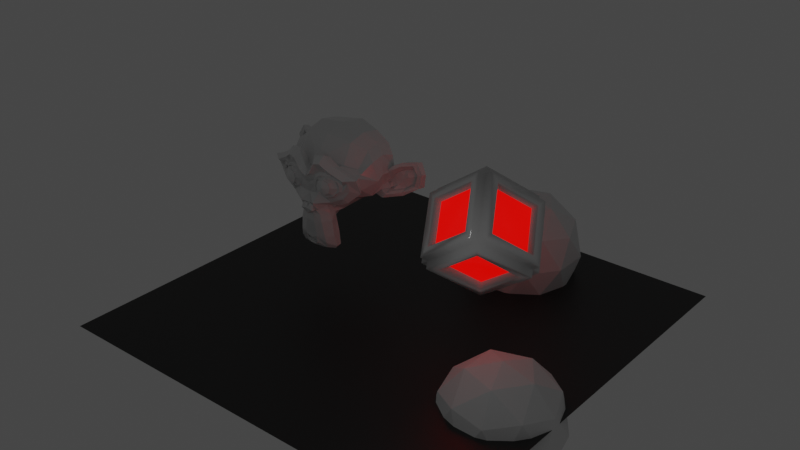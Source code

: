 # Source: world.blend  (saved by Blender 3.6.13; exported with 4.5.12 LTS)
import bpy
from mathutils import Matrix  # noqa: F401  (used for matrix-valued properties, if any)

bpy.ops.wm.read_factory_settings(use_empty=True)
scene = bpy.context.scene
scene.name = 'World'
col_foo = bpy.data.collections.new('Foo')  # instanced only; not linked into the scene

# ---- materials (node trees are filled in below, after node groups)
mat_material = bpy.data.materials.new('Material')
mat_material.alpha_threshold = 0.0
mat_material.use_transparent_shadow = False
mat_material.roughness = 0.5
mat_material.line_color = (0.0, 0.0, 0.0, 1.0)
mat_material_001 = bpy.data.materials.new('Material.001')
mat_material_001.use_transparent_shadow = False
mat_material_002 = bpy.data.materials.new('Material.002')
mat_material_002.use_transparent_shadow = False

# ---- material node trees
mat_material.use_nodes = True; mat_material.node_tree.nodes.clear()
_N = mat_material.node_tree.nodes; _L = mat_material.node_tree.links
n0 = _N.new('ShaderNodeOutputMaterial'); n0.name = 'Material Output'; n0.location = (300, 300)
n1 = _N.new('ShaderNodeBsdfPrincipled'); n1.name = 'Principled BSDF'; n1.location = (10, 300)
n1.distribution = 'GGX'
n1.subsurface_method = 'RANDOM_WALK_SKIN'
n1.inputs[2].default_value = 0.131
n1.inputs[3].default_value = 1.45
n1.inputs[27].default_value = (0.0, 0.0, 0.0, 1.0)
n1.inputs[28].default_value = 1.0
_L.new(n1.outputs[0], n0.inputs[0])
n0.is_active_output = True
mat_material_001.use_nodes = True; mat_material_001.node_tree.nodes.clear()
_N = mat_material_001.node_tree.nodes; _L = mat_material_001.node_tree.links
n0 = _N.new('ShaderNodeBsdfPrincipled'); n0.name = 'Principled BSDF'; n0.location = (10, 300)
n0.distribution = 'GGX'
n0.subsurface_method = 'RANDOM_WALK_SKIN'
n0.inputs[0].default_value = (0.8, 0.002829, 0.0, 1.0)
n0.inputs[3].default_value = 1.45
n0.inputs[27].default_value = (1.0, 0.001449, 0.0, 1.0)
n0.inputs[28].default_value = 1.0
n1 = _N.new('ShaderNodeOutputMaterial'); n1.name = 'Material Output'; n1.location = (300, 300)
_L.new(n0.outputs[0], n1.inputs[0])
n1.is_active_output = True
mat_material_002.use_nodes = True; mat_material_002.node_tree.nodes.clear()
_N = mat_material_002.node_tree.nodes; _L = mat_material_002.node_tree.links
n0 = _N.new('ShaderNodeBsdfPrincipled'); n0.name = 'Principled BSDF'; n0.location = (10, 300)
n0.distribution = 'GGX'
n0.subsurface_method = 'RANDOM_WALK_SKIN'
n0.inputs[0].default_value = (0.008869, 0.008869, 0.008869, 1.0)
n0.inputs[3].default_value = 1.45
n0.inputs[13].default_value = 0.8512
n0.inputs[27].default_value = (0.0, 0.0, 0.0, 1.0)
n0.inputs[28].default_value = 1.0
n1 = _N.new('ShaderNodeOutputMaterial'); n1.name = 'Material Output'; n1.location = (300, 300)
_L.new(n0.outputs[0], n1.inputs[0])
n1.is_active_output = True

# ---- world
world_world = bpy.data.worlds.new('World'); scene.world = world_world
world_world.use_nodes = True; world_world.node_tree.nodes.clear()
_N = world_world.node_tree.nodes; _L = world_world.node_tree.links
n0 = _N.new('ShaderNodeOutputWorld'); n0.name = 'World Output'; n0.location = (300, 300)
n1 = _N.new('ShaderNodeBackground'); n1.name = 'Background'; n1.location = (10, 300)
n1.inputs[0].default_value = (0.05088, 0.05088, 0.05088, 1.0)
_L.new(n1.outputs[0], n0.inputs[0])
n0.is_active_output = True
world_world.color = (0.05088, 0.05088, 0.05088)
world_world.use_sun_shadow = False
world_world.sun_shadow_jitter_overblur = 0.0

# ---- lights
light_point_001 = bpy.data.lights.new('Point.001', 'POINT')
light_point_001.transmission_factor = 0.0
light_point_001.energy = 5.0
light_point_001.shadow_maximum_resolution = 0.006
light_point_001.use_absolute_resolution = True

# ---- meshes
me_cube_001 = bpy.data.meshes.new('Cube.001')
me_cube_001.from_pydata([(-1.0, -1.0, -1.0), (-1.0, -1.0, 1.0), (-1.0, 1.0, -1.0), (-1.0, 1.0, 1.0), (1.0, -1.0, -1.0), (1.0, -1.0, 1.0), (1.0, 1.0, -1.0), (1.0, 1.0, 1.0), (-1.246, -0.7466, -0.7466), (-1.246, -0.7466, 0.7466), (-1.246, 0.7466, 0.7466), (-1.246, 0.7466, -0.7466), (-0.7466, 1.246, -0.7466), (-0.7466, 1.246, 0.7466), (0.7466, 1.246, 0.7466), (0.7466, 1.246, -0.7466), (1.246, 0.7466, -0.7466), (1.246, 0.7466, 0.7466), (1.246, -0.7466, 0.7466), (1.246, -0.7466, -0.7466), (0.7466, -1.246, -0.7466), (0.7466, -1.246, 0.7466), (-0.7466, -1.246, 0.7466), (-0.7466, -1.246, -0.7466), (-0.7466, 0.7466, -1.246), (0.7466, 0.7466, -1.246), (0.7466, -0.7466, -1.246), (-0.7466, -0.7466, -1.246), (0.7466, 0.7466, 1.246), (-0.7466, 0.7466, 1.246), (-0.7466, -0.7466, 1.246), (0.7466, -0.7466, 1.246), (-1.246, -1.0, 1.0), (-1.246, -1.0, -1.0), (-1.246, 1.0, 1.0), (-1.246, 1.0, -1.0), (-1.0, 1.246, 1.0), (-1.0, 1.246, -1.0), (1.0, 1.246, 1.0), (1.0, 1.246, -1.0), (1.246, 1.0, 1.0), (1.246, 1.0, -1.0), (1.246, -1.0, 1.0), (1.246, -1.0, -1.0), (1.0, -1.246, 1.0), (1.0, -1.246, -1.0), (-1.0, -1.246, 1.0), (-1.0, -1.246, -1.0), (1.0, 1.0, -1.246), (-1.0, 1.0, -1.246), (1.0, -1.0, -1.246), (-1.0, -1.0, -1.246), (-1.0, 1.0, 1.246), (1.0, 1.0, 1.246), (-1.0, -1.0, 1.246), (1.0, -1.0, 1.246), (-0.9965, -0.7466, -0.7466), (-0.9965, -0.7466, 0.7466), (-0.9965, 0.7466, 0.7466), (-0.9965, 0.7466, -0.7466), (-0.7466, 0.9965, -0.7466), (-0.7466, 0.9965, 0.7466), (0.7466, 0.9965, 0.7466), (0.7466, 0.9965, -0.7466), (0.9965, 0.7466, -0.7466), (0.9965, 0.7466, 0.7466), (0.9965, -0.7466, 0.7466), (0.9965, -0.7466, -0.7466), (0.7466, -0.9965, -0.7466), (0.7466, -0.9965, 0.7466), (-0.7466, -0.9965, 0.7466), (-0.7466, -0.9965, -0.7466), (-0.7466, 0.7466, -0.9965), (0.7466, 0.7466, -0.9965), (0.7466, -0.7466, -0.9965), (-0.7466, -0.7466, -0.9965), (0.7466, 0.7466, 0.9965), (-0.7466, 0.7466, 0.9965), (-0.7466, -0.7466, 0.9965), (0.7466, -0.7466, 0.9965)], [], [(1, 32, 33, 0), (3, 34, 32, 1), (2, 35, 34, 3), (0, 33, 35, 2), (3, 36, 37, 2), (7, 38, 36, 3), (6, 39, 38, 7), (2, 37, 39, 6), (7, 40, 41, 6), (5, 42, 40, 7), (4, 43, 42, 5), (6, 41, 43, 4), (5, 44, 45, 4), (1, 46, 44, 5), (0, 47, 46, 1), (4, 45, 47, 0), (6, 48, 49, 2), (4, 50, 48, 6), (0, 51, 50, 4), (2, 49, 51, 0), (3, 52, 53, 7), (1, 54, 52, 3), (5, 55, 54, 1), (7, 53, 55, 5), (9, 8, 33, 32), (10, 9, 32, 34), (11, 10, 34, 35), (8, 11, 35, 33), (13, 12, 37, 36), (14, 13, 36, 38), (15, 14, 38, 39), (12, 15, 39, 37), (17, 16, 41, 40), (18, 17, 40, 42), (19, 18, 42, 43), (16, 19, 43, 41), (21, 20, 45, 44), (22, 21, 44, 46), (23, 22, 46, 47), (20, 23, 47, 45), (25, 24, 49, 48), (26, 25, 48, 50), (27, 26, 50, 51), (24, 27, 51, 49), (29, 28, 53, 52), (30, 29, 52, 54), (31, 30, 54, 55), (28, 31, 55, 53), (56, 57, 58, 59), (9, 57, 56, 8), (10, 58, 57, 9), (11, 59, 58, 10), (8, 56, 59, 11), (60, 61, 62, 63), (13, 61, 60, 12), (14, 62, 61, 13), (15, 63, 62, 14), (12, 60, 63, 15), (64, 65, 66, 67), (17, 65, 64, 16), (18, 66, 65, 17), (19, 67, 66, 18), (16, 64, 67, 19), (68, 69, 70, 71), (21, 69, 68, 20), (22, 70, 69, 21), (23, 71, 70, 22), (20, 68, 71, 23), (72, 73, 74, 75), (25, 73, 72, 24), (26, 74, 73, 25), (27, 75, 74, 26), (24, 72, 75, 27), (76, 77, 78, 79), (29, 77, 76, 28), (30, 78, 77, 29), (31, 79, 78, 30), (28, 76, 79, 31)])
me_cube_001.polygons.foreach_set('use_smooth', [True] * 78)
me_cube_001.polygons.foreach_set('material_index', [0, 0, 0, 0, 0, 0, 0, 0, 0, 0, 0, 0, 0, 0, 0, 0, 0, 0, 0, 0, 0, 0, 0, 0, 0, 0, 0, 0, 0, 0, 0, 0, 0, 0, 0, 0, 0, 0, 0, 0, 0, 0, 0, 0, 0, 0, 0, 0, 1, 0, 0, 0, 0, 1, 0, 0, 0, 0, 1, 0, 0, 0, 0, 1, 0, 0, 0, 0, 1, 0, 0, 0, 0, 1, 0, 0, 0, 0])
_uv = me_cube_001.uv_layers.new(name='UVMap')
_uv.uv.foreach_set('vector', [0.625, 0.0, 0.625, 0.0, 0.375, 0.0, 0.375, 0.0, 0.625, 0.25, 0.625, 0.25, 0.625, 0.0, 0.625, 0.0, 0.375, 0.25, 0.375, 0.25, 0.625, 0.25, 0.625, 0.25, 0.375, 0.0, 0.375, 0.0, 0.375, 0.25, 0.375, 0.25, 0.625, 0.25, 0.625, 0.25, 0.375, 0.25, 0.375, 0.25, 0.625, 0.5, 0.625, 0.5, 0.625, 0.25, 0.625, 0.25, 0.375, 0.5, 0.375, 0.5, 0.625, 0.5, 0.625, 0.5, 0.375, 0.25, 0.375, 0.25, 0.375, 0.5, 0.375, 0.5, 0.625, 0.5, 0.625, 0.5, 0.375, 0.5, 0.375, 0.5, 0.625, 0.75, 0.625, 0.75, 0.625, 0.5, 0.625, 0.5, 0.375, 0.75, 0.375, 0.75, 0.625, 0.75, 0.625, 0.75, 0.375, 0.5, 0.375, 0.5, 0.375, 0.75, 0.375, 0.75, 0.625, 0.75, 0.625, 0.75, 0.375, 0.75, 0.375, 0.75, 0.625, 1.0, 0.625, 1.0, 0.625, 0.75, 0.625, 0.75, 0.375, 1.0, 0.375, 1.0, 0.625, 1.0, 0.625, 1.0, 0.375, 0.75, 0.375, 0.75, 0.375, 1.0, 0.375, 1.0, 0.375, 0.5, 0.375, 0.5, 0.125, 0.5, 0.125, 0.5, 0.375, 0.75, 0.375, 0.75, 0.375, 0.5, 0.375, 0.5, 0.125, 0.75, 0.125, 0.75, 0.375, 0.75, 0.375, 0.75, 0.125, 0.5, 0.125, 0.5, 0.125, 0.75, 0.125, 0.75, 0.875, 0.5, 0.875, 0.5, 0.625, 0.5, 0.625, 0.5, 0.875, 0.75, 0.875, 0.75, 0.875, 0.5, 0.875, 0.5, 0.625, 0.75, 0.625, 0.75, 0.875, 0.75, 0.875, 0.75, 0.625, 0.5, 0.625, 0.5, 0.625, 0.75, 0.625, 0.75, 0.5933, 0.03168, 0.4067, 0.03168, 0.375, 0.0, 0.625, 0.0, 0.5933, 0.2183, 0.5933, 0.03168, 0.625, 0.0, 0.625, 0.25, 0.4067, 0.2183, 0.5933, 0.2183, 0.625, 0.25, 0.375, 0.25, 0.4067, 0.03168, 0.4067, 0.2183, 0.375, 0.25, 0.375, 0.0, 0.5933, 0.2817, 0.4067, 0.2817, 0.375, 0.25, 0.625, 0.25, 0.5933, 0.4683, 0.5933, 0.2817, 0.625, 0.25, 0.625, 0.5, 0.4067, 0.4683, 0.5933, 0.4683, 0.625, 0.5, 0.375, 0.5, 0.4067, 0.2817, 0.4067, 0.4683, 0.375, 0.5, 0.375, 0.25, 0.5933, 0.5317, 0.4067, 0.5317, 0.375, 0.5, 0.625, 0.5, 0.5933, 0.7183, 0.5933, 0.5317, 0.625, 0.5, 0.625, 0.75, 0.4067, 0.7183, 0.5933, 0.7183, 0.625, 0.75, 0.375, 0.75, 0.4067, 0.5317, 0.4067, 0.7183, 0.375, 0.75, 0.375, 0.5, 0.5933, 0.7817, 0.4067, 0.7817, 0.375, 0.75, 0.625, 0.75, 0.5933, 0.9683, 0.5933, 0.7817, 0.625, 0.75, 0.625, 1.0, 0.4067, 0.9683, 0.5933, 0.9683, 0.625, 1.0, 0.375, 1.0, 0.4067, 0.7817, 0.4067, 0.9683, 0.375, 1.0, 0.375, 0.75, 0.3433, 0.5317, 0.1567, 0.5317, 0.125, 0.5, 0.375, 0.5, 0.3433, 0.7183, 0.3433, 0.5317, 0.375, 0.5, 0.375, 0.75, 0.1567, 0.7183, 0.3433, 0.7183, 0.375, 0.75, 0.125, 0.75, 0.1567, 0.5317, 0.1567, 0.7183, 0.125, 0.75, 0.125, 0.5, 0.8433, 0.5317, 0.6567, 0.5317, 0.625, 0.5, 0.875, 0.5, 0.8433, 0.7183, 0.8433, 0.5317, 0.875, 0.5, 0.875, 0.75, 0.6567, 0.7183, 0.8433, 0.7183, 0.875, 0.75, 0.625, 0.75, 0.6567, 0.5317, 0.6567, 0.7183, 0.625, 0.75, 0.625, 0.5, 0.4067, 0.03168, 0.5933, 0.03168, 0.5933, 0.2183, 0.4067, 0.2183, 0.5933, 0.03168, 0.5933, 0.03168, 0.4067, 0.03168, 0.4067, 0.03168, 0.5933, 0.2183, 0.5933, 0.2183, 0.5933, 0.03168, 0.5933, 0.03168, 0.4067, 0.2183, 0.4067, 0.2183, 0.5933, 0.2183, 0.5933, 0.2183, 0.4067, 0.03168, 0.4067, 0.03168, 0.4067, 0.2183, 0.4067, 0.2183, 0.4067, 0.2817, 0.5933, 0.2817, 0.5933, 0.4683, 0.4067, 0.4683, 0.5933, 0.2817, 0.5933, 0.2817, 0.4067, 0.2817, 0.4067, 0.2817, 0.5933, 0.4683, 0.5933, 0.4683, 0.5933, 0.2817, 0.5933, 0.2817, 0.4067, 0.4683, 0.4067, 0.4683, 0.5933, 0.4683, 0.5933, 0.4683, 0.4067, 0.2817, 0.4067, 0.2817, 0.4067, 0.4683, 0.4067, 0.4683, 0.4067, 0.5317, 0.5933, 0.5317, 0.5933, 0.7183, 0.4067, 0.7183, 0.5933, 0.5317, 0.5933, 0.5317, 0.4067, 0.5317, 0.4067, 0.5317, 0.5933, 0.7183, 0.5933, 0.7183, 0.5933, 0.5317, 0.5933, 0.5317, 0.4067, 0.7183, 0.4067, 0.7183, 0.5933, 0.7183, 0.5933, 0.7183, 0.4067, 0.5317, 0.4067, 0.5317, 0.4067, 0.7183, 0.4067, 0.7183, 0.4067, 0.7817, 0.5933, 0.7817, 0.5933, 0.9683, 0.4067, 0.9683, 0.5933, 0.7817, 0.5933, 0.7817, 0.4067, 0.7817, 0.4067, 0.7817, 0.5933, 0.9683, 0.5933, 0.9683, 0.5933, 0.7817, 0.5933, 0.7817, 0.4067, 0.9683, 0.4067, 0.9683, 0.5933, 0.9683, 0.5933, 0.9683, 0.4067, 0.7817, 0.4067, 0.7817, 0.4067, 0.9683, 0.4067, 0.9683, 0.1567, 0.5317, 0.3433, 0.5317, 0.3433, 0.7183, 0.1567, 0.7183, 0.3433, 0.5317, 0.3433, 0.5317, 0.1567, 0.5317, 0.1567, 0.5317, 0.3433, 0.7183, 0.3433, 0.7183, 0.3433, 0.5317, 0.3433, 0.5317, 0.1567, 0.7183, 0.1567, 0.7183, 0.3433, 0.7183, 0.3433, 0.7183, 0.1567, 0.5317, 0.1567, 0.5317, 0.1567, 0.7183, 0.1567, 0.7183, 0.6567, 0.5317, 0.8433, 0.5317, 0.8433, 0.7183, 0.6567, 0.7183, 0.8433, 0.5317, 0.8433, 0.5317, 0.6567, 0.5317, 0.6567, 0.5317, 0.8433, 0.7183, 0.8433, 0.7183, 0.8433, 0.5317, 0.8433, 0.5317, 0.6567, 0.7183, 0.6567, 0.7183, 0.8433, 0.7183, 0.8433, 0.7183, 0.6567, 0.5317, 0.6567, 0.5317, 0.6567, 0.7183, 0.6567, 0.7183])
me_cube_001.materials.append(mat_material)
me_cube_001.materials.append(mat_material_001)
me_cube_001.update()
me_suzanne = bpy.data.meshes.new('Suzanne')
me_suzanne.from_pydata([(0.4375, -0.7656, 0.1641), (-0.4375, -0.7656, 0.1641), (0.5, -0.6875, 0.09375), (-0.5, -0.6875, 0.09375), (0.5469, -0.5781, 0.05469), (-0.5469, -0.5781, 0.05469), (0.3516, -0.6172, -0.02344), (-0.3516, -0.6172, -0.02344), (0.3516, -0.7188, 0.03125), (-0.3516, -0.7188, 0.03125), (0.3516, -0.7812, 0.1328), (-0.3516, -0.7812, 0.1328), (0.2734, -0.7969, 0.1641), (-0.2734, -0.7969, 0.1641), (0.2031, -0.7422, 0.09375), (-0.2031, -0.7422, 0.09375), (0.1562, -0.6484, 0.05469), (-0.1562, -0.6484, 0.05469), (0.07812, -0.6562, 0.2422), (-0.07812, -0.6562, 0.2422), (0.1406, -0.7422, 0.2422), (-0.1406, -0.7422, 0.2422), (0.2422, -0.7969, 0.2422), (-0.2422, -0.7969, 0.2422), (0.2734, -0.7969, 0.3281), (-0.2734, -0.7969, 0.3281), (0.2031, -0.7422, 0.3906), (-0.2031, -0.7422, 0.3906), (0.1562, -0.6484, 0.4375), (-0.1562, -0.6484, 0.4375), (0.3516, -0.6172, 0.5156), (-0.3516, -0.6172, 0.5156), (0.3516, -0.7188, 0.4531), (-0.3516, -0.7188, 0.4531), (0.3516, -0.7812, 0.3594), (-0.3516, -0.7812, 0.3594), (0.4375, -0.7656, 0.3281), (-0.4375, -0.7656, 0.3281), (0.5, -0.6875, 0.3906), (-0.5, -0.6875, 0.3906), (0.5469, -0.5781, 0.4375), (-0.5469, -0.5781, 0.4375), (0.625, -0.5625, 0.2422), (-0.625, -0.5625, 0.2422), (0.5625, -0.6719, 0.2422), (-0.5625, -0.6719, 0.2422), (0.4688, -0.7578, 0.2422), (-0.4688, -0.7578, 0.2422), (0.4766, -0.7734, 0.2422), (-0.4766, -0.7734, 0.2422), (0.4453, -0.7812, 0.3359), (-0.4453, -0.7812, 0.3359), (0.3516, -0.8047, 0.375), (-0.3516, -0.8047, 0.375), (0.2656, -0.8203, 0.3359), (-0.2656, -0.8203, 0.3359), (0.2266, -0.8203, 0.2422), (-0.2266, -0.8203, 0.2422), (0.2656, -0.8203, 0.1562), (-0.2656, -0.8203, 0.1562), (0.3516, -0.8281, 0.2422), (-0.3516, -0.8281, 0.2422), (0.3516, -0.8047, 0.1172), (-0.3516, -0.8047, 0.1172), (0.4453, -0.7812, 0.1562), (-0.4453, -0.7812, 0.1562), (0.0, -0.7422, 0.4297), (0.0, -0.8203, 0.3516), (0.0, -0.7344, -0.6797), (0.0, -0.7812, -0.3203), (0.0, -0.7969, -0.1875), (0.0, -0.7188, -0.7734), (0.0, -0.6016, 0.4062), (0.0, -0.5703, 0.5703), (0.0, 0.5469, 0.8984), (0.0, 0.8516, 0.5625), (0.0, 0.8281, 0.07031), (0.0, 0.3516, -0.3828), (0.2031, -0.5625, -0.1875), (-0.2031, -0.5625, -0.1875), (0.3125, -0.5703, -0.4375), (-0.3125, -0.5703, -0.4375), (0.3516, -0.5703, -0.6953), (-0.3516, -0.5703, -0.6953), (0.3672, -0.5312, -0.8906), (-0.3672, -0.5312, -0.8906), (0.3281, -0.5234, -0.9453), (-0.3281, -0.5234, -0.9453), (0.1797, -0.5547, -0.9688), (-0.1797, -0.5547, -0.9688), (0.0, -0.5781, -0.9844), (0.4375, -0.5312, -0.1406), (-0.4375, -0.5312, -0.1406), (0.6328, -0.5391, -0.03906), (-0.6328, -0.5391, -0.03906), (0.8281, -0.4453, 0.1484), (-0.8281, -0.4453, 0.1484), (0.8594, -0.5938, 0.4297), (-0.8594, -0.5938, 0.4297), (0.7109, -0.625, 0.4844), (-0.7109, -0.625, 0.4844), (0.4922, -0.6875, 0.6016), (-0.4922, -0.6875, 0.6016), (0.3203, -0.7344, 0.7578), (-0.3203, -0.7344, 0.7578), (0.1562, -0.7578, 0.7188), (-0.1562, -0.7578, 0.7188), (0.0625, -0.75, 0.4922), (-0.0625, -0.75, 0.4922), (0.1641, -0.7734, 0.4141), (-0.1641, -0.7734, 0.4141), (0.125, -0.7656, 0.3047), (-0.125, -0.7656, 0.3047), (0.2031, -0.7422, 0.09375), (-0.2031, -0.7422, 0.09375), (0.375, -0.7031, 0.01562), (-0.375, -0.7031, 0.01562), (0.4922, -0.6719, 0.0625), (-0.4922, -0.6719, 0.0625), (0.625, -0.6484, 0.1875), (-0.625, -0.6484, 0.1875), (0.6406, -0.6484, 0.2969), (-0.6406, -0.6484, 0.2969), (0.6016, -0.6641, 0.375), (-0.6016, -0.6641, 0.375), (0.4297, -0.7188, 0.4375), (-0.4297, -0.7188, 0.4375), (0.25, -0.7578, 0.4688), (-0.25, -0.7578, 0.4688), (0.0, -0.7344, -0.7656), (0.1094, -0.7344, -0.7188), (-0.1094, -0.7344, -0.7188), (0.1172, -0.7109, -0.8359), (-0.1172, -0.7109, -0.8359), (0.0625, -0.6953, -0.8828), (-0.0625, -0.6953, -0.8828), (0.0, -0.6875, -0.8906), (0.0, -0.75, -0.1953), (0.0, -0.7422, -0.1406), (0.1016, -0.7422, -0.1484), (-0.1016, -0.7422, -0.1484), (0.125, -0.75, -0.2266), (-0.125, -0.75, -0.2266), (0.08594, -0.7422, -0.2891), (-0.08594, -0.7422, -0.2891), (0.3984, -0.6719, -0.04688), (-0.3984, -0.6719, -0.04688), (0.6172, -0.625, 0.05469), (-0.6172, -0.625, 0.05469), (0.7266, -0.6016, 0.2031), (-0.7266, -0.6016, 0.2031), (0.7422, -0.6562, 0.375), (-0.7422, -0.6562, 0.375), (0.6875, -0.7266, 0.4141), (-0.6875, -0.7266, 0.4141), (0.4375, -0.7969, 0.5469), (-0.4375, -0.7969, 0.5469), (0.3125, -0.8359, 0.6406), (-0.3125, -0.8359, 0.6406), (0.2031, -0.8516, 0.6172), (-0.2031, -0.8516, 0.6172), (0.1016, -0.8438, 0.4297), (-0.1016, -0.8438, 0.4297), (0.125, -0.8125, -0.1016), (-0.125, -0.8125, -0.1016), (0.2109, -0.7109, -0.4453), (-0.2109, -0.7109, -0.4453), (0.25, -0.6875, -0.7031), (-0.25, -0.6875, -0.7031), (0.2656, -0.6641, -0.8203), (-0.2656, -0.6641, -0.8203), (0.2344, -0.6328, -0.9141), (-0.2344, -0.6328, -0.9141), (0.1641, -0.6328, -0.9297), (-0.1641, -0.6328, -0.9297), (0.0, -0.6406, -0.9453), (0.0, -0.7266, 0.04688), (0.0, -0.7656, 0.2109), (0.3281, -0.7422, 0.4766), (-0.3281, -0.7422, 0.4766), (0.1641, -0.75, 0.1406), (-0.1641, -0.75, 0.1406), (0.1328, -0.7578, 0.2109), (-0.1328, -0.7578, 0.2109), (0.1172, -0.7344, -0.6875), (-0.1172, -0.7344, -0.6875), (0.07812, -0.75, -0.4453), (-0.07812, -0.75, -0.4453), (0.0, -0.75, -0.4453), (0.0, -0.7422, -0.3281), (0.09375, -0.7812, -0.2734), (-0.09375, -0.7812, -0.2734), (0.1328, -0.7969, -0.2266), (-0.1328, -0.7969, -0.2266), (0.1094, -0.7812, -0.1328), (-0.1094, -0.7812, -0.1328), (0.03906, -0.7812, -0.125), (-0.03906, -0.7812, -0.125), (0.0, -0.8281, -0.2031), (0.04688, -0.8125, -0.1484), (-0.04688, -0.8125, -0.1484), (0.09375, -0.8125, -0.1562), (-0.09375, -0.8125, -0.1562), (0.1094, -0.8281, -0.2266), (-0.1094, -0.8281, -0.2266), (0.07812, -0.8047, -0.25), (-0.07812, -0.8047, -0.25), (0.0, -0.8047, -0.2891), (0.2578, -0.5547, -0.3125), (-0.2578, -0.5547, -0.3125), (0.1641, -0.7109, -0.2422), (-0.1641, -0.7109, -0.2422), (0.1797, -0.7109, -0.3125), (-0.1797, -0.7109, -0.3125), (0.2344, -0.5547, -0.25), (-0.2344, -0.5547, -0.25), (0.0, -0.6875, -0.875), (0.04688, -0.6875, -0.8672), (-0.04688, -0.6875, -0.8672), (0.09375, -0.7109, -0.8203), (-0.09375, -0.7109, -0.8203), (0.09375, -0.7266, -0.7422), (-0.09375, -0.7266, -0.7422), (0.0, -0.6562, -0.7812), (0.09375, -0.6641, -0.75), (-0.09375, -0.6641, -0.75), (0.09375, -0.6406, -0.8125), (-0.09375, -0.6406, -0.8125), (0.04688, -0.6328, -0.8516), (-0.04688, -0.6328, -0.8516), (0.0, -0.6328, -0.8594), (0.1719, -0.7812, 0.2188), (-0.1719, -0.7812, 0.2188), (0.1875, -0.7734, 0.1562), (-0.1875, -0.7734, 0.1562), (0.3359, -0.7578, 0.4297), (-0.3359, -0.7578, 0.4297), (0.2734, -0.7734, 0.4219), (-0.2734, -0.7734, 0.4219), (0.4219, -0.7734, 0.3984), (-0.4219, -0.7734, 0.3984), (0.5625, -0.6953, 0.3516), (-0.5625, -0.6953, 0.3516), (0.5859, -0.6875, 0.2891), (-0.5859, -0.6875, 0.2891), (0.5781, -0.6797, 0.1953), (-0.5781, -0.6797, 0.1953), (0.4766, -0.7188, 0.1016), (-0.4766, -0.7188, 0.1016), (0.375, -0.7422, 0.0625), (-0.375, -0.7422, 0.0625), (0.2266, -0.7812, 0.1094), (-0.2266, -0.7812, 0.1094), (0.1797, -0.7812, 0.2969), (-0.1797, -0.7812, 0.2969), (0.2109, -0.7812, 0.375), (-0.2109, -0.7812, 0.375), (0.2344, -0.7578, 0.3594), (-0.2344, -0.7578, 0.3594), (0.1953, -0.7578, 0.2969), (-0.1953, -0.7578, 0.2969), (0.2422, -0.7578, 0.125), (-0.2422, -0.7578, 0.125), (0.375, -0.7266, 0.08594), (-0.375, -0.7266, 0.08594), (0.4609, -0.7031, 0.1172), (-0.4609, -0.7031, 0.1172), (0.5469, -0.6719, 0.2109), (-0.5469, -0.6719, 0.2109), (0.5547, -0.6719, 0.2812), (-0.5547, -0.6719, 0.2812), (0.5312, -0.6797, 0.3359), (-0.5312, -0.6797, 0.3359), (0.4141, -0.75, 0.3906), (-0.4141, -0.75, 0.3906), (0.2812, -0.7656, 0.3984), (-0.2812, -0.7656, 0.3984), (0.3359, -0.75, 0.4062), (-0.3359, -0.75, 0.4062), (0.2031, -0.75, 0.1719), (-0.2031, -0.75, 0.1719), (0.1953, -0.75, 0.2266), (-0.1953, -0.75, 0.2266), (0.1094, -0.6094, 0.4609), (-0.1094, -0.6094, 0.4609), (0.1953, -0.6172, 0.6641), (-0.1953, -0.6172, 0.6641), (0.3359, -0.5938, 0.6875), (-0.3359, -0.5938, 0.6875), (0.4844, -0.5547, 0.5547), (-0.4844, -0.5547, 0.5547), (0.6797, -0.4922, 0.4531), (-0.6797, -0.4922, 0.4531), (0.7969, -0.4609, 0.4062), (-0.7969, -0.4609, 0.4062), (0.7734, -0.375, 0.1641), (-0.7734, -0.375, 0.1641), (0.6016, -0.4141, 0.0), (-0.6016, -0.4141, 0.0), (0.4375, -0.4688, -0.09375), (-0.4375, -0.4688, -0.09375), (0.0, -0.2891, 0.8984), (0.0, 0.07812, 0.9844), (0.0, 0.6719, -0.1953), (0.0, -0.1875, -0.4609), (0.0, -0.4609, -0.9766), (0.0, -0.3438, -0.8047), (0.0, -0.3203, -0.5703), (0.0, -0.2812, -0.4844), (0.8516, -0.05469, 0.2344), (-0.8516, -0.05469, 0.2344), (0.8594, 0.04688, 0.3203), (-0.8594, 0.04688, 0.3203), (0.7734, 0.4375, 0.2656), (-0.7734, 0.4375, 0.2656), (0.4609, 0.7031, 0.4375), (-0.4609, 0.7031, 0.4375), (0.7344, -0.07031, -0.04688), (-0.7344, -0.07031, -0.04688), (0.5938, 0.1641, -0.125), (-0.5938, 0.1641, -0.125), (0.6406, 0.4297, -0.007812), (-0.6406, 0.4297, -0.007812), (0.3359, 0.6641, 0.05469), (-0.3359, 0.6641, 0.05469), (0.2344, -0.4062, -0.3516), (-0.2344, -0.4062, -0.3516), (0.1797, -0.2578, -0.4141), (-0.1797, -0.2578, -0.4141), (0.2891, -0.3828, -0.7109), (-0.2891, -0.3828, -0.7109), (0.25, -0.3906, -0.5), (-0.25, -0.3906, -0.5), (0.3281, -0.3984, -0.9141), (-0.3281, -0.3984, -0.9141), (0.1406, -0.3672, -0.7578), (-0.1406, -0.3672, -0.7578), (0.125, -0.3594, -0.5391), (-0.125, -0.3594, -0.5391), (0.1641, -0.4375, -0.9453), (-0.1641, -0.4375, -0.9453), (0.2188, -0.4297, -0.2812), (-0.2188, -0.4297, -0.2812), (0.2109, -0.4688, -0.2266), (-0.2109, -0.4688, -0.2266), (0.2031, -0.5, -0.1719), (-0.2031, -0.5, -0.1719), (0.2109, -0.1641, -0.3906), (-0.2109, -0.1641, -0.3906), (0.2969, 0.2656, -0.3125), (-0.2969, 0.2656, -0.3125), (0.3438, 0.5391, -0.1484), (-0.3438, 0.5391, -0.1484), (0.4531, 0.3828, 0.8672), (-0.4531, 0.3828, 0.8672), (0.4531, 0.07031, 0.9297), (-0.4531, 0.07031, 0.9297), (0.4531, -0.2344, 0.8516), (-0.4531, -0.2344, 0.8516), (0.4609, -0.4297, 0.5234), (-0.4609, -0.4297, 0.5234), (0.7266, -0.3359, 0.4062), (-0.7266, -0.3359, 0.4062), (0.6328, -0.2812, 0.4531), (-0.6328, -0.2812, 0.4531), (0.6406, -0.05469, 0.7031), (-0.6406, -0.05469, 0.7031), (0.7969, -0.125, 0.5625), (-0.7969, -0.125, 0.5625), (0.7969, 0.1172, 0.6172), (-0.7969, 0.1172, 0.6172), (0.6406, 0.1953, 0.75), (-0.6406, 0.1953, 0.75), (0.6406, 0.4453, 0.6797), (-0.6406, 0.4453, 0.6797), (0.7969, 0.3594, 0.5391), (-0.7969, 0.3594, 0.5391), (0.6172, 0.5859, 0.3281), (-0.6172, 0.5859, 0.3281), (0.4844, 0.5469, 0.02344), (-0.4844, 0.5469, 0.02344), (0.8203, 0.2031, 0.3281), (-0.8203, 0.2031, 0.3281), (0.4062, -0.1484, -0.1719), (-0.4062, -0.1484, -0.1719), (0.4297, 0.2109, -0.1953), (-0.4297, 0.2109, -0.1953), (0.8906, 0.2344, 0.4062), (-0.8906, 0.2344, 0.4062), (0.7734, 0.125, -0.1406), (-0.7734, 0.125, -0.1406), (1.039, 0.3281, -0.1016), (-1.039, 0.3281, -0.1016), (1.281, 0.4297, 0.05469), (-1.281, 0.4297, 0.05469), (1.352, 0.4219, 0.3203), (-1.352, 0.4219, 0.3203), (1.234, 0.4219, 0.5078), (-1.234, 0.4219, 0.5078), (1.023, 0.3125, 0.4766), (-1.023, 0.3125, 0.4766), (1.016, 0.2891, 0.4141), (-1.016, 0.2891, 0.4141), (1.188, 0.3906, 0.4375), (-1.188, 0.3906, 0.4375), (1.266, 0.4062, 0.2891), (-1.266, 0.4062, 0.2891), (1.211, 0.4062, 0.07812), (-1.211, 0.4062, 0.07812), (1.031, 0.3047, -0.03906), (-1.031, 0.3047, -0.03906), (0.8281, 0.1328, -0.07031), (-0.8281, 0.1328, -0.07031), (0.9219, 0.2188, 0.3594), (-0.9219, 0.2188, 0.3594), (0.9453, 0.2891, 0.3047), (-0.9453, 0.2891, 0.3047), (0.8828, 0.2109, -0.02344), (-0.8828, 0.2109, -0.02344), (1.039, 0.3672, 0.0), (-1.039, 0.3672, 0.0), (1.188, 0.4453, 0.09375), (-1.188, 0.4453, 0.09375), (1.234, 0.4453, 0.25), (-1.234, 0.4453, 0.25), (1.172, 0.4375, 0.3594), (-1.172, 0.4375, 0.3594), (1.023, 0.3594, 0.3438), (-1.023, 0.3594, 0.3438), (0.8438, 0.2109, 0.2891), (-0.8438, 0.2109, 0.2891), (0.8359, 0.2734, 0.1719), (-0.8359, 0.2734, 0.1719), (0.7578, 0.2734, 0.09375), (-0.7578, 0.2734, 0.09375), (0.8203, 0.2734, 0.08594), (-0.8203, 0.2734, 0.08594), (0.8438, 0.2734, 0.01562), (-0.8438, 0.2734, 0.01562), (0.8125, 0.2734, -0.01562), (-0.8125, 0.2734, -0.01562), (0.7266, 0.07031, 0.0), (-0.7266, 0.07031, 0.0), (0.7188, 0.1719, -0.02344), (-0.7188, 0.1719, -0.02344), (0.7188, 0.1875, 0.03906), (-0.7188, 0.1875, 0.03906), (0.7969, 0.2109, 0.2031), (-0.7969, 0.2109, 0.2031), (0.8906, 0.2656, 0.2422), (-0.8906, 0.2656, 0.2422), (0.8906, 0.3203, 0.2344), (-0.8906, 0.3203, 0.2344), (0.8125, 0.3203, -0.01562), (-0.8125, 0.3203, -0.01562), (0.8516, 0.3203, 0.01562), (-0.8516, 0.3203, 0.01562), (0.8281, 0.3203, 0.07812), (-0.8281, 0.3203, 0.07812), (0.7656, 0.3203, 0.09375), (-0.7656, 0.3203, 0.09375), (0.8438, 0.3203, 0.1719), (-0.8438, 0.3203, 0.1719), (1.039, 0.4141, 0.3281), (-1.039, 0.4141, 0.3281), (1.188, 0.4844, 0.3438), (-1.188, 0.4844, 0.3438), (1.258, 0.4922, 0.2422), (-1.258, 0.4922, 0.2422), (1.211, 0.4844, 0.08594), (-1.211, 0.4844, 0.08594), (1.047, 0.4219, 0.0), (-1.047, 0.4219, 0.0), (0.8828, 0.2656, -0.01562), (-0.8828, 0.2656, -0.01562), (0.9531, 0.3438, 0.2891), (-0.9531, 0.3438, 0.2891), (0.8906, 0.3281, 0.1094), (-0.8906, 0.3281, 0.1094), (0.9375, 0.3359, 0.0625), (-0.9375, 0.3359, 0.0625), (1.0, 0.3672, 0.125), (-1.0, 0.3672, 0.125), (0.9609, 0.3516, 0.1719), (-0.9609, 0.3516, 0.1719), (1.016, 0.375, 0.2344), (-1.016, 0.375, 0.2344), (1.055, 0.3828, 0.1875), (-1.055, 0.3828, 0.1875), (1.109, 0.3906, 0.2109), (-1.109, 0.3906, 0.2109), (1.086, 0.3906, 0.2734), (-1.086, 0.3906, 0.2734), (1.023, 0.4844, 0.4375), (-1.023, 0.4844, 0.4375), (1.25, 0.5469, 0.4688), (-1.25, 0.5469, 0.4688), (1.367, 0.5, 0.2969), (-1.367, 0.5, 0.2969), (1.312, 0.5312, 0.05469), (-1.312, 0.5312, 0.05469), (1.039, 0.4922, -0.08594), (-1.039, 0.4922, -0.08594), (0.7891, 0.3281, -0.125), (-0.7891, 0.3281, -0.125), (0.8594, 0.3828, 0.3828), (-0.8594, 0.3828, 0.3828)], [], [(46, 0, 2, 44), (3, 1, 47, 45), (44, 2, 4, 42), (5, 3, 45, 43), (2, 8, 6, 4), (7, 9, 3, 5), (0, 10, 8, 2), (9, 11, 1, 3), (10, 12, 14, 8), (15, 13, 11, 9), (8, 14, 16, 6), (17, 15, 9, 7), (14, 20, 18, 16), (19, 21, 15, 17), (12, 22, 20, 14), (21, 23, 13, 15), (22, 24, 26, 20), (27, 25, 23, 21), (20, 26, 28, 18), (29, 27, 21, 19), (26, 32, 30, 28), (31, 33, 27, 29), (24, 34, 32, 26), (33, 35, 25, 27), (34, 36, 38, 32), (39, 37, 35, 33), (32, 38, 40, 30), (41, 39, 33, 31), (38, 44, 42, 40), (43, 45, 39, 41), (36, 46, 44, 38), (45, 47, 37, 39), (46, 36, 50, 48), (51, 37, 47, 49), (36, 34, 52, 50), (53, 35, 37, 51), (34, 24, 54, 52), (55, 25, 35, 53), (24, 22, 56, 54), (57, 23, 25, 55), (22, 12, 58, 56), (59, 13, 23, 57), (12, 10, 62, 58), (63, 11, 13, 59), (10, 0, 64, 62), (65, 1, 11, 63), (0, 46, 48, 64), (49, 47, 1, 65), (60, 64, 48), (49, 65, 61), (62, 64, 60), (61, 65, 63), (60, 58, 62), (63, 59, 61), (60, 56, 58), (59, 57, 61), (60, 54, 56), (57, 55, 61), (60, 52, 54), (55, 53, 61), (60, 50, 52), (53, 51, 61), (60, 48, 50), (51, 49, 61), (88, 173, 175, 90), (175, 174, 89, 90), (86, 171, 173, 88), (174, 172, 87, 89), (84, 169, 171, 86), (172, 170, 85, 87), (82, 167, 169, 84), (170, 168, 83, 85), (80, 165, 167, 82), (168, 166, 81, 83), (78, 91, 145, 163), (146, 92, 79, 164), (91, 93, 147, 145), (148, 94, 92, 146), (93, 95, 149, 147), (150, 96, 94, 148), (95, 97, 151, 149), (152, 98, 96, 150), (97, 99, 153, 151), (154, 100, 98, 152), (99, 101, 155, 153), (156, 102, 100, 154), (101, 103, 157, 155), (158, 104, 102, 156), (103, 105, 159, 157), (160, 106, 104, 158), (105, 107, 161, 159), (162, 108, 106, 160), (107, 66, 67, 161), (67, 66, 108, 162), (109, 127, 159, 161), (160, 128, 110, 162), (127, 178, 157, 159), (158, 179, 128, 160), (125, 155, 157, 178), (158, 156, 126, 179), (123, 153, 155, 125), (156, 154, 124, 126), (121, 151, 153, 123), (154, 152, 122, 124), (119, 149, 151, 121), (152, 150, 120, 122), (117, 147, 149, 119), (150, 148, 118, 120), (115, 145, 147, 117), (148, 146, 116, 118), (113, 163, 145, 115), (146, 164, 114, 116), (113, 180, 176, 163), (176, 181, 114, 164), (109, 161, 67, 111), (67, 162, 110, 112), (111, 67, 177, 182), (177, 67, 112, 183), (176, 180, 182, 177), (183, 181, 176, 177), (134, 136, 175, 173), (175, 136, 135, 174), (132, 134, 173, 171), (174, 135, 133, 172), (130, 132, 171, 169), (172, 133, 131, 170), (165, 186, 184, 167), (185, 187, 166, 168), (130, 169, 167, 184), (168, 170, 131, 185), (143, 189, 188, 186), (188, 189, 144, 187), (184, 186, 188, 68), (188, 187, 185, 68), (129, 130, 184, 68), (185, 131, 129, 68), (141, 192, 190, 143), (191, 193, 142, 144), (139, 194, 192, 141), (193, 195, 140, 142), (138, 196, 194, 139), (195, 197, 138, 140), (137, 70, 196, 138), (197, 70, 137, 138), (189, 143, 190, 69), (191, 144, 189, 69), (69, 190, 205, 207), (206, 191, 69, 207), (70, 198, 199, 196), (200, 198, 70, 197), (196, 199, 201, 194), (202, 200, 197, 195), (194, 201, 203, 192), (204, 202, 195, 193), (192, 203, 205, 190), (206, 204, 193, 191), (198, 203, 201, 199), (202, 204, 198, 200), (198, 207, 205, 203), (206, 207, 198, 204), (138, 139, 163, 176), (164, 140, 138, 176), (139, 141, 210, 163), (211, 142, 140, 164), (141, 143, 212, 210), (213, 144, 142, 211), (143, 186, 165, 212), (166, 187, 144, 213), (80, 208, 212, 165), (213, 209, 81, 166), (208, 214, 210, 212), (211, 215, 209, 213), (78, 163, 210, 214), (211, 164, 79, 215), (130, 129, 71, 221), (71, 129, 131, 222), (132, 130, 221, 219), (222, 131, 133, 220), (134, 132, 219, 217), (220, 133, 135, 218), (136, 134, 217, 216), (218, 135, 136, 216), (216, 217, 228, 230), (229, 218, 216, 230), (217, 219, 226, 228), (227, 220, 218, 229), (219, 221, 224, 226), (225, 222, 220, 227), (221, 71, 223, 224), (223, 71, 222, 225), (223, 230, 228, 224), (229, 230, 223, 225), (224, 228, 226), (227, 229, 225), (182, 180, 233, 231), (234, 181, 183, 232), (111, 182, 231, 253), (232, 183, 112, 254), (109, 111, 253, 255), (254, 112, 110, 256), (180, 113, 251, 233), (252, 114, 181, 234), (113, 115, 249, 251), (250, 116, 114, 252), (115, 117, 247, 249), (248, 118, 116, 250), (117, 119, 245, 247), (246, 120, 118, 248), (119, 121, 243, 245), (244, 122, 120, 246), (121, 123, 241, 243), (242, 124, 122, 244), (123, 125, 239, 241), (240, 126, 124, 242), (125, 178, 235, 239), (236, 179, 126, 240), (178, 127, 237, 235), (238, 128, 179, 236), (127, 109, 255, 237), (256, 110, 128, 238), (237, 255, 257, 275), (258, 256, 238, 276), (235, 237, 275, 277), (276, 238, 236, 278), (239, 235, 277, 273), (278, 236, 240, 274), (241, 239, 273, 271), (274, 240, 242, 272), (243, 241, 271, 269), (272, 242, 244, 270), (245, 243, 269, 267), (270, 244, 246, 268), (247, 245, 267, 265), (268, 246, 248, 266), (249, 247, 265, 263), (266, 248, 250, 264), (251, 249, 263, 261), (264, 250, 252, 262), (233, 251, 261, 279), (262, 252, 234, 280), (255, 253, 259, 257), (260, 254, 256, 258), (253, 231, 281, 259), (282, 232, 254, 260), (231, 233, 279, 281), (280, 234, 232, 282), (66, 107, 283, 72), (284, 108, 66, 72), (107, 105, 285, 283), (286, 106, 108, 284), (105, 103, 287, 285), (288, 104, 106, 286), (103, 101, 289, 287), (290, 102, 104, 288), (101, 99, 291, 289), (292, 100, 102, 290), (99, 97, 293, 291), (294, 98, 100, 292), (97, 95, 295, 293), (296, 96, 98, 294), (95, 93, 297, 295), (298, 94, 96, 296), (93, 91, 299, 297), (300, 92, 94, 298), (307, 308, 327, 337), (328, 308, 307, 338), (306, 307, 337, 335), (338, 307, 306, 336), (305, 306, 335, 339), (336, 306, 305, 340), (88, 90, 305, 339), (305, 90, 89, 340), (86, 88, 339, 333), (340, 89, 87, 334), (84, 86, 333, 329), (334, 87, 85, 330), (82, 84, 329, 331), (330, 85, 83, 332), (329, 335, 337, 331), (338, 336, 330, 332), (329, 333, 339, 335), (340, 334, 330, 336), (325, 331, 337, 327), (338, 332, 326, 328), (80, 82, 331, 325), (332, 83, 81, 326), (208, 341, 343, 214), (344, 342, 209, 215), (80, 325, 341, 208), (342, 326, 81, 209), (78, 214, 343, 345), (344, 215, 79, 346), (78, 345, 299, 91), (300, 346, 79, 92), (76, 323, 351, 303), (352, 324, 76, 303), (303, 351, 349, 77), (350, 352, 303, 77), (77, 349, 347, 304), (348, 350, 77, 304), (304, 347, 327, 308), (328, 348, 304, 308), (325, 327, 347, 341), (348, 328, 326, 342), (295, 297, 317, 309), (318, 298, 296, 310), (75, 315, 323, 76), (324, 316, 75, 76), (301, 357, 355, 302), (356, 358, 301, 302), (302, 355, 353, 74), (354, 356, 302, 74), (74, 353, 315, 75), (316, 354, 74, 75), (291, 293, 361, 363), (362, 294, 292, 364), (363, 361, 367, 365), (368, 362, 364, 366), (365, 367, 369, 371), (370, 368, 366, 372), (371, 369, 375, 373), (376, 370, 372, 374), (313, 377, 373, 375), (374, 378, 314, 376), (315, 353, 373, 377), (374, 354, 316, 378), (353, 355, 371, 373), (372, 356, 354, 374), (355, 357, 365, 371), (366, 358, 356, 372), (357, 359, 363, 365), (364, 360, 358, 366), (289, 291, 363, 359), (364, 292, 290, 360), (73, 359, 357, 301), (358, 360, 73, 301), (283, 285, 287, 289), (288, 286, 284, 290), (283, 289, 359, 73), (360, 290, 284, 73), (72, 283, 73), (73, 284, 72), (293, 295, 309, 361), (310, 296, 294, 362), (309, 311, 367, 361), (368, 312, 310, 362), (311, 381, 369, 367), (370, 382, 312, 368), (313, 375, 369, 381), (370, 376, 314, 382), (347, 349, 385, 383), (386, 350, 348, 384), (317, 383, 385, 319), (386, 384, 318, 320), (297, 299, 383, 317), (384, 300, 298, 318), (299, 343, 341, 383), (342, 344, 300, 384), (341, 347, 383), (384, 348, 342), (299, 345, 343), (344, 346, 300), (313, 321, 379, 377), (380, 322, 314, 378), (315, 377, 379, 323), (380, 378, 316, 324), (319, 385, 379, 321), (380, 386, 320, 322), (349, 351, 379, 385), (380, 352, 350, 386), (323, 379, 351), (352, 380, 324), (399, 387, 413, 401), (414, 388, 400, 402), (399, 401, 403, 397), (404, 402, 400, 398), (397, 403, 405, 395), (406, 404, 398, 396), (395, 405, 407, 393), (408, 406, 396, 394), (393, 407, 409, 391), (410, 408, 394, 392), (391, 409, 411, 389), (412, 410, 392, 390), (409, 419, 417, 411), (418, 420, 410, 412), (407, 421, 419, 409), (420, 422, 408, 410), (405, 423, 421, 407), (422, 424, 406, 408), (403, 425, 423, 405), (424, 426, 404, 406), (401, 427, 425, 403), (426, 428, 402, 404), (401, 413, 415, 427), (416, 414, 402, 428), (317, 319, 443, 441), (444, 320, 318, 442), (319, 389, 411, 443), (412, 390, 320, 444), (309, 317, 441, 311), (442, 318, 310, 312), (381, 429, 413, 387), (414, 430, 382, 388), (411, 417, 439, 443), (440, 418, 412, 444), (437, 445, 443, 439), (444, 446, 438, 440), (433, 445, 437, 435), (438, 446, 434, 436), (431, 447, 445, 433), (446, 448, 432, 434), (429, 447, 431, 449), (432, 448, 430, 450), (413, 429, 449, 415), (450, 430, 414, 416), (311, 447, 429, 381), (430, 448, 312, 382), (311, 441, 445, 447), (446, 442, 312, 448), (441, 443, 445), (446, 444, 442), (415, 449, 451, 475), (452, 450, 416, 476), (449, 431, 461, 451), (462, 432, 450, 452), (431, 433, 459, 461), (460, 434, 432, 462), (433, 435, 457, 459), (458, 436, 434, 460), (435, 437, 455, 457), (456, 438, 436, 458), (437, 439, 453, 455), (454, 440, 438, 456), (439, 417, 473, 453), (474, 418, 440, 454), (427, 415, 475, 463), (476, 416, 428, 464), (425, 427, 463, 465), (464, 428, 426, 466), (423, 425, 465, 467), (466, 426, 424, 468), (421, 423, 467, 469), (468, 424, 422, 470), (419, 421, 469, 471), (470, 422, 420, 472), (417, 419, 471, 473), (472, 420, 418, 474), (457, 455, 479, 477), (480, 456, 458, 478), (477, 479, 481, 483), (482, 480, 478, 484), (483, 481, 487, 485), (488, 482, 484, 486), (485, 487, 489, 491), (490, 488, 486, 492), (463, 475, 485, 491), (486, 476, 464, 492), (451, 483, 485, 475), (486, 484, 452, 476), (451, 461, 477, 483), (478, 462, 452, 484), (457, 477, 461, 459), (462, 478, 458, 460), (453, 473, 479, 455), (480, 474, 454, 456), (471, 481, 479, 473), (480, 482, 472, 474), (469, 487, 481, 471), (482, 488, 470, 472), (467, 489, 487, 469), (488, 490, 468, 470), (465, 491, 489, 467), (490, 492, 466, 468), (463, 491, 465), (466, 492, 464), (391, 389, 503, 501), (504, 390, 392, 502), (393, 391, 501, 499), (502, 392, 394, 500), (395, 393, 499, 497), (500, 394, 396, 498), (397, 395, 497, 495), (498, 396, 398, 496), (399, 397, 495, 493), (496, 398, 400, 494), (387, 399, 493, 505), (494, 400, 388, 506), (493, 501, 503, 505), (504, 502, 494, 506), (493, 495, 499, 501), (500, 496, 494, 502), (495, 497, 499), (500, 498, 496), (313, 381, 387, 505), (388, 382, 314, 506), (313, 505, 503, 321), (504, 506, 314, 322), (319, 321, 503, 389), (504, 322, 320, 390)])
_uv = me_suzanne.uv_layers.new(name='UVMap')
_uv.uv.foreach_set('vector', [0.891, 0.5901, 0.8706, 0.5896, 0.8601, 0.5601, 0.9046, 0.5594, 0.8562, 0.8505, 0.8681, 0.8215, 0.8884, 0.822, 0.9006, 0.8532, 0.9046, 0.5594, 0.8601, 0.5601, 0.853, 0.5216, 0.9202, 0.5245, 0.8475, 0.8887, 0.8562, 0.8505, 0.9006, 0.8532, 0.9147, 0.8887, 0.8601, 0.5601, 0.8289, 0.5908, 0.7985, 0.5695, 0.853, 0.5216, 0.7951, 0.8384, 0.8264, 0.8185, 0.8562, 0.8505, 0.8475, 0.8887, 0.8706, 0.5896, 0.8544, 0.6048, 0.8289, 0.5908, 0.8601, 0.5601, 0.8264, 0.8185, 0.8525, 0.8057, 0.8681, 0.8215, 0.8562, 0.8505, 0.8544, 0.6048, 0.8541, 0.6255, 0.8282, 0.6334, 0.8289, 0.5908, 0.8276, 0.776, 0.8532, 0.785, 0.8525, 0.8057, 0.8264, 0.8185, 0.8289, 0.5908, 0.8282, 0.6334, 0.791, 0.6454, 0.7985, 0.5695, 0.791, 0.7622, 0.8276, 0.776, 0.8264, 0.8185, 0.7951, 0.8384, 0.8282, 0.6334, 0.8552, 0.6685, 0.8424, 0.7025, 0.791, 0.6454, 0.8448, 0.7075, 0.8561, 0.742, 0.8276, 0.776, 0.791, 0.7622, 0.8541, 0.6255, 0.8675, 0.6423, 0.8552, 0.6685, 0.8282, 0.6334, 0.8561, 0.742, 0.8673, 0.7688, 0.8532, 0.785, 0.8276, 0.776, 0.8675, 0.6423, 0.8905, 0.6419, 0.9004, 0.667, 0.8552, 0.6685, 0.9012, 0.7456, 0.8902, 0.7702, 0.8673, 0.7688, 0.8561, 0.742, 0.8552, 0.6685, 0.9004, 0.667, 0.9189, 0.6997, 0.8424, 0.7025, 0.9212, 0.7137, 0.9012, 0.7456, 0.8561, 0.742, 0.8448, 0.7075, 0.9004, 0.667, 0.9319, 0.6368, 0.9684, 0.6453, 0.9189, 0.6997, 0.9682, 0.7702, 0.9314, 0.7771, 0.9012, 0.7456, 0.9212, 0.7137, 0.8905, 0.6419, 0.9059, 0.6279, 0.9319, 0.6368, 0.9004, 0.667, 0.9314, 0.7771, 0.905, 0.7849, 0.8902, 0.7702, 0.9012, 0.7456, 0.9059, 0.6279, 0.9062, 0.6057, 0.9337, 0.593, 0.9319, 0.6368, 0.9312, 0.8209, 0.9044, 0.807, 0.905, 0.7849, 0.9314, 0.7771, 0.9319, 0.6368, 0.9337, 0.593, 0.9684, 0.5738, 0.9684, 0.6453, 0.965, 0.8417, 0.9312, 0.8209, 0.9314, 0.7771, 0.9682, 0.7702, 0.9337, 0.593, 0.9046, 0.5594, 0.9202, 0.5245, 0.9684, 0.5738, 0.9147, 0.8887, 0.9006, 0.8532, 0.9312, 0.8209, 0.965, 0.8417, 0.9062, 0.6057, 0.891, 0.5901, 0.9046, 0.5594, 0.9337, 0.593, 0.9006, 0.8532, 0.8884, 0.822, 0.9044, 0.807, 0.9312, 0.8209, 0.891, 0.5901, 0.9062, 0.6057, 0.9024, 0.6079, 0.8896, 0.5933, 0.9006, 0.8047, 0.9044, 0.807, 0.8884, 0.822, 0.8872, 0.8187, 0.9062, 0.6057, 0.9059, 0.6279, 0.8998, 0.6263, 0.9024, 0.6079, 0.8988, 0.7862, 0.905, 0.7849, 0.9044, 0.807, 0.9006, 0.8047, 0.9059, 0.6279, 0.8905, 0.6419, 0.8878, 0.6365, 0.8998, 0.6263, 0.8874, 0.7754, 0.8902, 0.7702, 0.905, 0.7849, 0.8988, 0.7862, 0.8905, 0.6419, 0.8675, 0.6423, 0.8709, 0.6352, 0.8878, 0.6365, 0.8704, 0.776, 0.8673, 0.7688, 0.8902, 0.7702, 0.8874, 0.7754, 0.8675, 0.6423, 0.8541, 0.6255, 0.8599, 0.6239, 0.8709, 0.6352, 0.8589, 0.7868, 0.8532, 0.785, 0.8673, 0.7688, 0.8704, 0.776, 0.8541, 0.6255, 0.8544, 0.6048, 0.8597, 0.6082, 0.8599, 0.6239, 0.8579, 0.8025, 0.8525, 0.8057, 0.8532, 0.785, 0.8589, 0.7868, 0.8544, 0.6048, 0.8706, 0.5896, 0.8717, 0.594, 0.8597, 0.6082, 0.8693, 0.8172, 0.8681, 0.8215, 0.8525, 0.8057, 0.8579, 0.8025, 0.8706, 0.5896, 0.891, 0.5901, 0.8896, 0.5933, 0.8717, 0.594, 0.8872, 0.8187, 0.8884, 0.822, 0.8681, 0.8215, 0.8693, 0.8172, 0.8794, 0.6165, 0.8717, 0.594, 0.8896, 0.5933, 0.8872, 0.8187, 0.8693, 0.8172, 0.878, 0.7951, 0.8597, 0.6082, 0.8717, 0.594, 0.8794, 0.6165, 0.878, 0.7951, 0.8693, 0.8172, 0.8579, 0.8025, 0.8794, 0.6165, 0.8599, 0.6239, 0.8597, 0.6082, 0.8579, 0.8025, 0.8589, 0.7868, 0.878, 0.7951, 0.8794, 0.6165, 0.8709, 0.6352, 0.8599, 0.6239, 0.8589, 0.7868, 0.8704, 0.776, 0.878, 0.7951, 0.8794, 0.6165, 0.8878, 0.6365, 0.8709, 0.6352, 0.8704, 0.776, 0.8874, 0.7754, 0.878, 0.7951, 0.8794, 0.6165, 0.8998, 0.6263, 0.8878, 0.6365, 0.8874, 0.7754, 0.8988, 0.7862, 0.878, 0.7951, 0.8794, 0.6165, 0.9024, 0.6079, 0.8998, 0.6263, 0.8988, 0.7862, 0.9006, 0.8047, 0.878, 0.7951, 0.8794, 0.6165, 0.8896, 0.5933, 0.9024, 0.6079, 0.9006, 0.8047, 0.8872, 0.8187, 0.878, 0.7951, 0.5403, 0.05381, 0.5364, 0.06207, 0.5189, 0.05968, 0.5189, 0.05029, 0.5189, 0.05968, 0.5015, 0.06204, 0.4976, 0.05377, 0.5189, 0.05029, 0.5519, 0.05834, 0.5428, 0.06409, 0.5364, 0.06207, 0.5403, 0.05381, 0.5015, 0.06204, 0.4951, 0.06405, 0.486, 0.05827, 0.4976, 0.05377, 0.5551, 0.0619, 0.5463, 0.07267, 0.5428, 0.06409, 0.5519, 0.05834, 0.4951, 0.06405, 0.4916, 0.07262, 0.4828, 0.06183, 0.486, 0.05827, 0.5638, 0.07659, 0.5483, 0.08489, 0.5463, 0.07267, 0.5551, 0.0619, 0.4916, 0.07262, 0.4895, 0.08486, 0.474, 0.07651, 0.4828, 0.06183, 0.5831, 0.1085, 0.5556, 0.1217, 0.5483, 0.08489, 0.5638, 0.07659, 0.4895, 0.08486, 0.4822, 0.1218, 0.4545, 0.1085, 0.474, 0.07651, 0.6055, 0.1651, 0.6474, 0.2005, 0.6215, 0.2278, 0.5531, 0.2096, 0.4165, 0.2295, 0.3897, 0.2019, 0.432, 0.1656, 0.4853, 0.2101, 0.6474, 0.2005, 0.6764, 0.2332, 0.6648, 0.2532, 0.6215, 0.2278, 0.3727, 0.2564, 0.3603, 0.2359, 0.3897, 0.2019, 0.4165, 0.2295, 0.6764, 0.2332, 0.7153, 0.2654, 0.6839, 0.28, 0.6648, 0.2532, 0.3537, 0.2846, 0.3205, 0.2703, 0.3603, 0.2359, 0.3727, 0.2564, 0.7153, 0.2654, 0.7073, 0.3101, 0.6875, 0.3115, 0.6839, 0.28, 0.3512, 0.3174, 0.3307, 0.3169, 0.3205, 0.2703, 0.3537, 0.2846, 0.7073, 0.3101, 0.6974, 0.3327, 0.6768, 0.3239, 0.6875, 0.3115, 0.3627, 0.3297, 0.342, 0.3397, 0.3307, 0.3169, 0.3512, 0.3174, 0.6974, 0.3327, 0.6628, 0.3725, 0.6391, 0.3573, 0.6768, 0.3239, 0.4028, 0.3621, 0.3793, 0.3787, 0.342, 0.3397, 0.3627, 0.3297, 0.6628, 0.3725, 0.6268, 0.3958, 0.6183, 0.3752, 0.6391, 0.3573, 0.4246, 0.3793, 0.4169, 0.4006, 0.3793, 0.3787, 0.4028, 0.3621, 0.6268, 0.3958, 0.6048, 0.3978, 0.6008, 0.3779, 0.6183, 0.3752, 0.4424, 0.3812, 0.4393, 0.4015, 0.4169, 0.4006, 0.4246, 0.3793, 0.6048, 0.3978, 0.5531, 0.3905, 0.5597, 0.357, 0.6008, 0.3779, 0.4829, 0.3585, 0.4909, 0.3919, 0.4393, 0.4015, 0.4424, 0.3812, 0.5531, 0.3905, 0.5219, 0.386, 0.5211, 0.3439, 0.5597, 0.357, 0.5211, 0.3439, 0.5219, 0.386, 0.4909, 0.3919, 0.4829, 0.3585, 0.5773, 0.3402, 0.5998, 0.3448, 0.6008, 0.3779, 0.5597, 0.357, 0.4424, 0.3812, 0.442, 0.3478, 0.4646, 0.3422, 0.4829, 0.3585, 0.5998, 0.3448, 0.6155, 0.342, 0.6183, 0.3752, 0.6008, 0.3779, 0.4246, 0.3793, 0.426, 0.3456, 0.442, 0.3478, 0.4424, 0.3812, 0.6345, 0.3323, 0.6391, 0.3573, 0.6183, 0.3752, 0.6155, 0.342, 0.4246, 0.3793, 0.4028, 0.3621, 0.4064, 0.3365, 0.426, 0.3456, 0.6624, 0.3128, 0.6768, 0.3239, 0.6391, 0.3573, 0.6345, 0.3323, 0.4028, 0.3621, 0.3627, 0.3297, 0.3771, 0.3177, 0.4064, 0.3365, 0.6684, 0.298, 0.6875, 0.3115, 0.6768, 0.3239, 0.6624, 0.3128, 0.3627, 0.3297, 0.3512, 0.3174, 0.3703, 0.3026, 0.3771, 0.3177, 0.6641, 0.2779, 0.6839, 0.28, 0.6875, 0.3115, 0.6684, 0.298, 0.3512, 0.3174, 0.3537, 0.2846, 0.3741, 0.2818, 0.3703, 0.3026, 0.6392, 0.253, 0.6648, 0.2532, 0.6839, 0.28, 0.6641, 0.2779, 0.3537, 0.2846, 0.3727, 0.2564, 0.3989, 0.2556, 0.3741, 0.2818, 0.614, 0.2427, 0.6215, 0.2278, 0.6648, 0.2532, 0.6392, 0.253, 0.3727, 0.2564, 0.4165, 0.2295, 0.4245, 0.2445, 0.3989, 0.2556, 0.5729, 0.2586, 0.5531, 0.2096, 0.6215, 0.2278, 0.614, 0.2427, 0.4165, 0.2295, 0.4853, 0.2101, 0.4664, 0.2597, 0.4245, 0.2445, 0.5729, 0.2586, 0.5639, 0.272, 0.5198, 0.2489, 0.5531, 0.2096, 0.5198, 0.2489, 0.4759, 0.2731, 0.4664, 0.2597, 0.4853, 0.2101, 0.5773, 0.3402, 0.5597, 0.357, 0.5211, 0.3439, 0.5585, 0.3166, 0.5211, 0.3439, 0.4829, 0.3585, 0.4646, 0.3422, 0.4826, 0.3178, 0.5585, 0.3166, 0.5211, 0.3439, 0.5203, 0.2948, 0.5569, 0.2912, 0.5203, 0.2948, 0.5211, 0.3439, 0.4826, 0.3178, 0.4834, 0.2922, 0.5198, 0.2489, 0.5639, 0.272, 0.5569, 0.2912, 0.5203, 0.2948, 0.4834, 0.2922, 0.4759, 0.2731, 0.5198, 0.2489, 0.5203, 0.2948, 0.5255, 0.06897, 0.5189, 0.0679, 0.5189, 0.05968, 0.5364, 0.06207, 0.5189, 0.05968, 0.5189, 0.0679, 0.5124, 0.06896, 0.5015, 0.06204, 0.5312, 0.07383, 0.5255, 0.06897, 0.5364, 0.06207, 0.5428, 0.06409, 0.5015, 0.06204, 0.5124, 0.06896, 0.5066, 0.07381, 0.4951, 0.06405, 0.531, 0.08743, 0.5312, 0.07383, 0.5428, 0.06409, 0.5463, 0.07267, 0.4951, 0.06405, 0.5066, 0.07381, 0.5068, 0.08742, 0.4916, 0.07262, 0.5556, 0.1217, 0.532, 0.1277, 0.5327, 0.09092, 0.5483, 0.08489, 0.5052, 0.09091, 0.5058, 0.1277, 0.4822, 0.1218, 0.4895, 0.08486, 0.531, 0.08743, 0.5463, 0.07267, 0.5483, 0.08489, 0.5327, 0.09092, 0.4895, 0.08486, 0.4916, 0.07262, 0.5068, 0.08742, 0.5052, 0.09091, 0.5381, 0.1584, 0.519, 0.1517, 0.5189, 0.1284, 0.532, 0.1277, 0.5189, 0.1284, 0.519, 0.1517, 0.4999, 0.1584, 0.5058, 0.1277, 0.5327, 0.09092, 0.532, 0.1277, 0.5189, 0.1284, 0.5189, 0.09395, 0.5189, 0.1284, 0.5058, 0.1277, 0.5052, 0.09091, 0.5189, 0.09395, 0.5189, 0.08518, 0.531, 0.08743, 0.5327, 0.09092, 0.5189, 0.09395, 0.5052, 0.09091, 0.5068, 0.08742, 0.5189, 0.08518, 0.5189, 0.09395, 0.5484, 0.1736, 0.538, 0.176, 0.5352, 0.1668, 0.5381, 0.1584, 0.5028, 0.1669, 0.5001, 0.176, 0.4897, 0.1737, 0.4999, 0.1584, 0.5443, 0.1934, 0.5372, 0.1876, 0.538, 0.176, 0.5484, 0.1736, 0.5001, 0.176, 0.5009, 0.1876, 0.494, 0.1934, 0.4897, 0.1737, 0.5198, 0.2008, 0.5288, 0.1918, 0.5372, 0.1876, 0.5443, 0.1934, 0.5009, 0.1876, 0.5092, 0.1916, 0.5198, 0.2008, 0.494, 0.1934, 0.5176, 0.1906, 0.5191, 0.1854, 0.5288, 0.1918, 0.5198, 0.2008, 0.5092, 0.1916, 0.5191, 0.1854, 0.5176, 0.1906, 0.5198, 0.2008, 0.519, 0.1517, 0.5381, 0.1584, 0.5352, 0.1668, 0.519, 0.159, 0.5028, 0.1669, 0.4999, 0.1584, 0.519, 0.1517, 0.519, 0.159, 0.519, 0.159, 0.5352, 0.1668, 0.5311, 0.1716, 0.519, 0.1656, 0.5069, 0.1717, 0.5028, 0.1669, 0.519, 0.159, 0.519, 0.1656, 0.5191, 0.1854, 0.5191, 0.1795, 0.5282, 0.1863, 0.5288, 0.1918, 0.5098, 0.1863, 0.5191, 0.1795, 0.5191, 0.1854, 0.5092, 0.1916, 0.5288, 0.1918, 0.5282, 0.1863, 0.5335, 0.1842, 0.5372, 0.1876, 0.5045, 0.1842, 0.5098, 0.1863, 0.5092, 0.1916, 0.5009, 0.1876, 0.5372, 0.1876, 0.5335, 0.1842, 0.5334, 0.1767, 0.538, 0.176, 0.5046, 0.1768, 0.5045, 0.1842, 0.5009, 0.1876, 0.5001, 0.176, 0.538, 0.176, 0.5334, 0.1767, 0.5311, 0.1716, 0.5352, 0.1668, 0.5069, 0.1717, 0.5046, 0.1768, 0.5001, 0.176, 0.5028, 0.1669, 0.5191, 0.1795, 0.5334, 0.1767, 0.5335, 0.1842, 0.5282, 0.1863, 0.5045, 0.1842, 0.5046, 0.1768, 0.5191, 0.1795, 0.5098, 0.1863, 0.5191, 0.1795, 0.519, 0.1656, 0.5311, 0.1716, 0.5334, 0.1767, 0.5069, 0.1717, 0.519, 0.1656, 0.5191, 0.1795, 0.5046, 0.1768, 0.5198, 0.2008, 0.5443, 0.1934, 0.5531, 0.2096, 0.5198, 0.2489, 0.4853, 0.2101, 0.494, 0.1934, 0.5198, 0.2008, 0.5198, 0.2489, 0.5443, 0.1934, 0.5484, 0.1736, 0.5616, 0.1678, 0.5531, 0.2096, 0.4764, 0.168, 0.4897, 0.1737, 0.494, 0.1934, 0.4853, 0.2101, 0.5484, 0.1736, 0.5381, 0.1584, 0.5595, 0.1493, 0.5616, 0.1678, 0.4784, 0.1494, 0.4999, 0.1584, 0.4897, 0.1737, 0.4764, 0.168, 0.5381, 0.1584, 0.532, 0.1277, 0.5556, 0.1217, 0.5595, 0.1493, 0.4822, 0.1218, 0.5058, 0.1277, 0.4999, 0.1584, 0.4784, 0.1494, 0.5831, 0.1085, 0.5961, 0.1334, 0.5595, 0.1493, 0.5556, 0.1217, 0.4784, 0.1494, 0.4414, 0.1336, 0.4545, 0.1085, 0.4822, 0.1218, 0.5961, 0.1334, 0.6012, 0.1479, 0.5616, 0.1678, 0.5595, 0.1493, 0.4764, 0.168, 0.4363, 0.1482, 0.4414, 0.1336, 0.4784, 0.1494, 0.6055, 0.1651, 0.5531, 0.2096, 0.5616, 0.1678, 0.6012, 0.1479, 0.4764, 0.168, 0.4853, 0.2101, 0.432, 0.1656, 0.4363, 0.1482, 0.531, 0.08743, 0.5189, 0.08518, 0.5189, 0.08387, 0.5289, 0.08496, 0.5189, 0.08387, 0.5189, 0.08518, 0.5068, 0.08742, 0.5089, 0.08495, 0.5312, 0.07383, 0.531, 0.08743, 0.5289, 0.08496, 0.529, 0.07543, 0.5089, 0.08495, 0.5068, 0.08742, 0.5066, 0.07381, 0.5088, 0.07542, 0.5255, 0.06897, 0.5312, 0.07383, 0.529, 0.07543, 0.5238, 0.07051, 0.5088, 0.07542, 0.5066, 0.07381, 0.5124, 0.06896, 0.5141, 0.0705, 0.5189, 0.0679, 0.5255, 0.06897, 0.5238, 0.07051, 0.5189, 0.06947, 0.5141, 0.0705, 0.5124, 0.06896, 0.5189, 0.0679, 0.5189, 0.06947, 0.5189, 0.06947, 0.5238, 0.07051, 0.5216, 0.07497, 0.5189, 0.07426, 0.5163, 0.07497, 0.5141, 0.0705, 0.5189, 0.06947, 0.5189, 0.07426, 0.5238, 0.07051, 0.529, 0.07543, 0.5242, 0.07669, 0.5216, 0.07497, 0.5136, 0.07668, 0.5088, 0.07542, 0.5141, 0.0705, 0.5163, 0.07497, 0.529, 0.07543, 0.5289, 0.08496, 0.5246, 0.07989, 0.5242, 0.07669, 0.5133, 0.07988, 0.5089, 0.08495, 0.5088, 0.07542, 0.5136, 0.07668, 0.5289, 0.08496, 0.5189, 0.08387, 0.5189, 0.07933, 0.5246, 0.07989, 0.5189, 0.07933, 0.5189, 0.08387, 0.5089, 0.08495, 0.5133, 0.07988, 0.5189, 0.07933, 0.5189, 0.07426, 0.5216, 0.07497, 0.5246, 0.07989, 0.5163, 0.07497, 0.5189, 0.07426, 0.5189, 0.07933, 0.5133, 0.07988, 0.5246, 0.07989, 0.5216, 0.07497, 0.5242, 0.07669, 0.5136, 0.07668, 0.5163, 0.07497, 0.5133, 0.07988, 0.5569, 0.2912, 0.5639, 0.272, 0.5718, 0.2773, 0.5684, 0.2929, 0.4681, 0.2786, 0.4759, 0.2731, 0.4834, 0.2922, 0.472, 0.2943, 0.5585, 0.3166, 0.5569, 0.2912, 0.5684, 0.2929, 0.5731, 0.3114, 0.472, 0.2943, 0.4834, 0.2922, 0.4826, 0.3178, 0.4678, 0.3131, 0.5773, 0.3402, 0.5585, 0.3166, 0.5731, 0.3114, 0.5849, 0.3277, 0.4678, 0.3131, 0.4826, 0.3178, 0.4646, 0.3422, 0.4565, 0.33, 0.5639, 0.272, 0.5729, 0.2586, 0.5807, 0.2666, 0.5718, 0.2773, 0.4587, 0.268, 0.4664, 0.2597, 0.4759, 0.2731, 0.4681, 0.2786, 0.5729, 0.2586, 0.614, 0.2427, 0.6117, 0.2557, 0.5807, 0.2666, 0.4271, 0.2577, 0.4245, 0.2445, 0.4664, 0.2597, 0.4587, 0.268, 0.614, 0.2427, 0.6392, 0.253, 0.6325, 0.2629, 0.6117, 0.2557, 0.4061, 0.2655, 0.3989, 0.2556, 0.4245, 0.2445, 0.4271, 0.2577, 0.6392, 0.253, 0.6641, 0.2779, 0.6537, 0.28, 0.6325, 0.2629, 0.3849, 0.2836, 0.3741, 0.2818, 0.3989, 0.2556, 0.4061, 0.2655, 0.6641, 0.2779, 0.6684, 0.298, 0.6561, 0.2976, 0.6537, 0.28, 0.383, 0.3019, 0.3703, 0.3026, 0.3741, 0.2818, 0.3849, 0.2836, 0.6684, 0.298, 0.6624, 0.3128, 0.6528, 0.3102, 0.6561, 0.2976, 0.3869, 0.3146, 0.3771, 0.3177, 0.3703, 0.3026, 0.383, 0.3019, 0.6624, 0.3128, 0.6345, 0.3323, 0.629, 0.3239, 0.6528, 0.3102, 0.4116, 0.3277, 0.4064, 0.3365, 0.3771, 0.3177, 0.3869, 0.3146, 0.6345, 0.3323, 0.6155, 0.342, 0.6144, 0.332, 0.629, 0.3239, 0.4267, 0.3354, 0.426, 0.3456, 0.4064, 0.3365, 0.4116, 0.3277, 0.6155, 0.342, 0.5998, 0.3448, 0.601, 0.3336, 0.6144, 0.332, 0.4403, 0.3365, 0.442, 0.3478, 0.426, 0.3456, 0.4267, 0.3354, 0.5998, 0.3448, 0.5773, 0.3402, 0.5849, 0.3277, 0.601, 0.3336, 0.4565, 0.33, 0.4646, 0.3422, 0.442, 0.3478, 0.4403, 0.3365, 0.601, 0.3336, 0.5849, 0.3277, 0.5906, 0.3215, 0.6018, 0.3285, 0.4504, 0.3239, 0.4565, 0.33, 0.4403, 0.3365, 0.4394, 0.3313, 0.6144, 0.332, 0.601, 0.3336, 0.6018, 0.3285, 0.6133, 0.3271, 0.4394, 0.3313, 0.4403, 0.3365, 0.4267, 0.3354, 0.4276, 0.3304, 0.629, 0.3239, 0.6144, 0.332, 0.6133, 0.3271, 0.6269, 0.3205, 0.4276, 0.3304, 0.4267, 0.3354, 0.4116, 0.3277, 0.4136, 0.3242, 0.6528, 0.3102, 0.629, 0.3239, 0.6269, 0.3205, 0.6462, 0.3064, 0.4136, 0.3242, 0.4116, 0.3277, 0.3869, 0.3146, 0.3934, 0.3105, 0.6561, 0.2976, 0.6528, 0.3102, 0.6462, 0.3064, 0.6495, 0.2962, 0.3934, 0.3105, 0.3869, 0.3146, 0.383, 0.3019, 0.3897, 0.3002, 0.6537, 0.28, 0.6561, 0.2976, 0.6495, 0.2962, 0.6478, 0.2835, 0.3897, 0.3002, 0.383, 0.3019, 0.3849, 0.2836, 0.391, 0.2871, 0.6325, 0.2629, 0.6537, 0.28, 0.6478, 0.2835, 0.6298, 0.2673, 0.391, 0.2871, 0.3849, 0.2836, 0.4061, 0.2655, 0.4089, 0.27, 0.6117, 0.2557, 0.6325, 0.2629, 0.6298, 0.2673, 0.6126, 0.2616, 0.4089, 0.27, 0.4061, 0.2655, 0.4271, 0.2577, 0.4263, 0.2637, 0.5807, 0.2666, 0.6117, 0.2557, 0.6126, 0.2616, 0.5852, 0.271, 0.4263, 0.2637, 0.4271, 0.2577, 0.4587, 0.268, 0.4544, 0.2726, 0.5718, 0.2773, 0.5807, 0.2666, 0.5852, 0.271, 0.5781, 0.2819, 0.4544, 0.2726, 0.4587, 0.268, 0.4681, 0.2786, 0.4618, 0.2834, 0.5849, 0.3277, 0.5731, 0.3114, 0.5795, 0.3093, 0.5906, 0.3215, 0.4612, 0.3112, 0.4678, 0.3131, 0.4565, 0.33, 0.4504, 0.3239, 0.5731, 0.3114, 0.5684, 0.2929, 0.5775, 0.2938, 0.5795, 0.3093, 0.4628, 0.2954, 0.472, 0.2943, 0.4678, 0.3131, 0.4612, 0.3112, 0.5684, 0.2929, 0.5718, 0.2773, 0.5781, 0.2819, 0.5775, 0.2938, 0.4618, 0.2834, 0.4681, 0.2786, 0.472, 0.2943, 0.4628, 0.2954, 0.5219, 0.386, 0.5531, 0.3905, 0.5532, 0.4331, 0.523, 0.4336, 0.4928, 0.4345, 0.4909, 0.3919, 0.5219, 0.386, 0.523, 0.4336, 0.5531, 0.3905, 0.6048, 0.3978, 0.6098, 0.4315, 0.5532, 0.4331, 0.4359, 0.4357, 0.4393, 0.4015, 0.4909, 0.3919, 0.4928, 0.4345, 0.6048, 0.3978, 0.6268, 0.3958, 0.6482, 0.4193, 0.6098, 0.4315, 0.3965, 0.4254, 0.4169, 0.4006, 0.4393, 0.4015, 0.4359, 0.4357, 0.6268, 0.3958, 0.6628, 0.3725, 0.6921, 0.3883, 0.6482, 0.4193, 0.3503, 0.3962, 0.3793, 0.3787, 0.4169, 0.4006, 0.3965, 0.4254, 0.6628, 0.3725, 0.6974, 0.3327, 0.7263, 0.3418, 0.6921, 0.3883, 0.3128, 0.3506, 0.342, 0.3397, 0.3793, 0.3787, 0.3503, 0.3962, 0.6974, 0.3327, 0.7073, 0.3101, 0.7359, 0.3121, 0.7263, 0.3418, 0.3011, 0.3206, 0.3307, 0.3169, 0.342, 0.3397, 0.3128, 0.3506, 0.7073, 0.3101, 0.7153, 0.2654, 0.7299, 0.2564, 0.7359, 0.3121, 0.3049, 0.2611, 0.3205, 0.2703, 0.3307, 0.3169, 0.3011, 0.3206, 0.7153, 0.2654, 0.6764, 0.2332, 0.6982, 0.2169, 0.7299, 0.2564, 0.3374, 0.2192, 0.3603, 0.2359, 0.3205, 0.2703, 0.3049, 0.2611, 0.6764, 0.2332, 0.6474, 0.2005, 0.6631, 0.1907, 0.6982, 0.2169, 0.3735, 0.1919, 0.3897, 0.2019, 0.3603, 0.2359, 0.3374, 0.2192, 0.6269, 0.01561, 0.6494, 0.02238, 0.6605, 0.07608, 0.6214, 0.04809, 0.3768, 0.0753, 0.3888, 0.02159, 0.4113, 0.01513, 0.4164, 0.04763, 0.5675, 0.000144, 0.6269, 0.01561, 0.6214, 0.04809, 0.5772, 0.0328, 0.4164, 0.04763, 0.4113, 0.01513, 0.4706, 0.000144, 0.4608, 0.03266, 0.5189, 0.02489, 0.5675, 0.000144, 0.5772, 0.0328, 0.5474, 0.04172, 0.4608, 0.03266, 0.4706, 0.000144, 0.5189, 0.02489, 0.4905, 0.04167, 0.5403, 0.05381, 0.5189, 0.05029, 0.5189, 0.02489, 0.5474, 0.04172, 0.5189, 0.02489, 0.5189, 0.05029, 0.4976, 0.05377, 0.4905, 0.04167, 0.5519, 0.05834, 0.5403, 0.05381, 0.5474, 0.04172, 0.5581, 0.05387, 0.4905, 0.04167, 0.4976, 0.05377, 0.486, 0.05827, 0.4798, 0.05378, 0.5551, 0.0619, 0.5519, 0.05834, 0.5581, 0.05387, 0.577, 0.058, 0.4798, 0.05378, 0.486, 0.05827, 0.4828, 0.06183, 0.4609, 0.05785, 0.5638, 0.07659, 0.5551, 0.0619, 0.577, 0.058, 0.6117, 0.07827, 0.4609, 0.05785, 0.4828, 0.06183, 0.474, 0.07651, 0.4259, 0.07799, 0.577, 0.058, 0.5772, 0.0328, 0.6214, 0.04809, 0.6117, 0.07827, 0.4164, 0.04763, 0.4608, 0.03266, 0.4609, 0.05785, 0.4259, 0.07799, 0.577, 0.058, 0.5581, 0.05387, 0.5474, 0.04172, 0.5772, 0.0328, 0.4905, 0.04167, 0.4798, 0.05378, 0.4609, 0.05785, 0.4608, 0.03266, 0.6267, 0.1114, 0.6117, 0.07827, 0.6214, 0.04809, 0.6605, 0.07608, 0.4164, 0.04763, 0.4259, 0.07799, 0.4106, 0.1112, 0.3768, 0.0753, 0.5831, 0.1085, 0.5638, 0.07659, 0.6117, 0.07827, 0.6267, 0.1114, 0.4259, 0.07799, 0.474, 0.07651, 0.4545, 0.1085, 0.4106, 0.1112, 0.5961, 0.1334, 0.6295, 0.1305, 0.6235, 0.1468, 0.6012, 0.1479, 0.4137, 0.1472, 0.4076, 0.1306, 0.4414, 0.1336, 0.4363, 0.1482, 0.5831, 0.1085, 0.6267, 0.1114, 0.6295, 0.1305, 0.5961, 0.1334, 0.4076, 0.1306, 0.4106, 0.1112, 0.4545, 0.1085, 0.4414, 0.1336, 0.6055, 0.1651, 0.6012, 0.1479, 0.6235, 0.1468, 0.6193, 0.1598, 0.4137, 0.1472, 0.4363, 0.1482, 0.432, 0.1656, 0.418, 0.1604, 0.6055, 0.1651, 0.6193, 0.1598, 0.6631, 0.1907, 0.6474, 0.2005, 0.3735, 0.1919, 0.418, 0.1604, 0.432, 0.1656, 0.3897, 0.2019, 0.9459, 0.07957, 0.8862, 0.1218, 0.8491, 0.09973, 0.8918, 0.03692, 0.1831, 0.09213, 0.1413, 0.1125, 0.07896, 0.06072, 0.1423, 0.02147, 0.8918, 0.03692, 0.8491, 0.09973, 0.7885, 0.08083, 0.8056, 0.01079, 0.2464, 0.07651, 0.1831, 0.09213, 0.1423, 0.02147, 0.2326, 0.003484, 0.8056, 0.01079, 0.7885, 0.08083, 0.687, 0.0772, 0.6724, 0.0222, 0.3499, 0.07596, 0.2464, 0.07651, 0.2326, 0.003484, 0.366, 0.02099, 0.6724, 0.0222, 0.687, 0.0772, 0.6605, 0.07608, 0.6494, 0.02238, 0.3768, 0.0753, 0.3499, 0.07596, 0.366, 0.02099, 0.3888, 0.02159, 0.6267, 0.1114, 0.6605, 0.07608, 0.687, 0.0772, 0.6295, 0.1305, 0.3499, 0.07596, 0.3768, 0.0753, 0.4106, 0.1112, 0.4076, 0.1306, 0.7299, 0.2564, 0.6982, 0.2169, 0.7602, 0.1932, 0.789, 0.2333, 0.2716, 0.1939, 0.3374, 0.2192, 0.3049, 0.2611, 0.2413, 0.237, 0.9945, 0.1677, 0.9091, 0.1833, 0.8862, 0.1218, 0.9459, 0.07957, 0.1413, 0.1125, 0.1079, 0.1791, 0.01183, 0.1554, 0.07896, 0.06072, 0.9117, 0.4024, 0.8629, 0.3386, 0.8941, 0.3019, 0.9629, 0.3448, 0.1238, 0.3155, 0.1606, 0.3568, 0.1064, 0.4327, 0.04397, 0.367, 0.9629, 0.3448, 0.8941, 0.3019, 0.9154, 0.2598, 0.9999, 0.2546, 0.09896, 0.267, 0.1238, 0.3155, 0.04397, 0.367, 0.000144, 0.2591, 0.9999, 0.2546, 0.9154, 0.2598, 0.9091, 0.1833, 0.9945, 0.1677, 0.1079, 0.1791, 0.09896, 0.267, 0.000144, 0.2591, 0.01183, 0.1554, 0.7495, 0.3347, 0.7359, 0.3121, 0.7663, 0.3008, 0.7892, 0.3137, 0.2674, 0.3101, 0.3011, 0.3206, 0.2882, 0.3465, 0.243, 0.3256, 0.7892, 0.3137, 0.7663, 0.3008, 0.8153, 0.2764, 0.8462, 0.2934, 0.2131, 0.2852, 0.2674, 0.3101, 0.243, 0.3256, 0.1785, 0.305, 0.8462, 0.2934, 0.8153, 0.2764, 0.845, 0.2564, 0.8735, 0.2659, 0.1797, 0.2633, 0.2131, 0.2852, 0.1785, 0.305, 0.1471, 0.2743, 0.8735, 0.2659, 0.845, 0.2564, 0.8591, 0.2282, 0.887, 0.2338, 0.1628, 0.2317, 0.1797, 0.2633, 0.1471, 0.2743, 0.1315, 0.2376, 0.8424, 0.1952, 0.875, 0.1847, 0.887, 0.2338, 0.8591, 0.2282, 0.1315, 0.2376, 0.1452, 0.1827, 0.1768, 0.1962, 0.1628, 0.2317, 0.9091, 0.1833, 0.9154, 0.2598, 0.887, 0.2338, 0.875, 0.1847, 0.1315, 0.2376, 0.09896, 0.267, 0.1079, 0.1791, 0.1452, 0.1827, 0.9154, 0.2598, 0.8941, 0.3019, 0.8735, 0.2659, 0.887, 0.2338, 0.1471, 0.2743, 0.1238, 0.3155, 0.09896, 0.267, 0.1315, 0.2376, 0.8941, 0.3019, 0.8629, 0.3386, 0.8462, 0.2934, 0.8735, 0.2659, 0.1785, 0.305, 0.1606, 0.3568, 0.1238, 0.3155, 0.1471, 0.2743, 0.8629, 0.3386, 0.7943, 0.3641, 0.7892, 0.3137, 0.8462, 0.2934, 0.243, 0.3256, 0.2398, 0.3826, 0.1606, 0.3568, 0.1785, 0.305, 0.7702, 0.3795, 0.7495, 0.3347, 0.7892, 0.3137, 0.7943, 0.3641, 0.243, 0.3256, 0.2882, 0.3465, 0.2681, 0.3987, 0.2398, 0.3826, 0.8455, 0.45, 0.7943, 0.3641, 0.8629, 0.3386, 0.9117, 0.4024, 0.1606, 0.3568, 0.2398, 0.3826, 0.1853, 0.4841, 0.1064, 0.4327, 0.8159, 0.4454, 0.7706, 0.4443, 0.7557, 0.4186, 0.7702, 0.3795, 0.287, 0.4429, 0.2714, 0.4733, 0.2193, 0.4772, 0.2681, 0.3987, 0.8159, 0.4454, 0.7702, 0.3795, 0.7943, 0.3641, 0.8455, 0.45, 0.2398, 0.3826, 0.2681, 0.3987, 0.2193, 0.4772, 0.1853, 0.4841, 0.8198, 0.4681, 0.8159, 0.4454, 0.8455, 0.45, 0.1853, 0.4841, 0.2193, 0.4772, 0.2159, 0.5036, 0.7359, 0.3121, 0.7299, 0.2564, 0.789, 0.2333, 0.7663, 0.3008, 0.2413, 0.237, 0.3049, 0.2611, 0.3011, 0.3206, 0.2674, 0.3101, 0.789, 0.2333, 0.8096, 0.2339, 0.8153, 0.2764, 0.7663, 0.3008, 0.2131, 0.2852, 0.2192, 0.2374, 0.2413, 0.237, 0.2674, 0.3101, 0.8096, 0.2339, 0.8293, 0.2196, 0.845, 0.2564, 0.8153, 0.2764, 0.1797, 0.2633, 0.1991, 0.2225, 0.2192, 0.2374, 0.2131, 0.2852, 0.8424, 0.1952, 0.8591, 0.2282, 0.845, 0.2564, 0.8293, 0.2196, 0.1797, 0.2633, 0.1628, 0.2317, 0.1768, 0.1962, 0.1991, 0.2225, 0.687, 0.0772, 0.7885, 0.08083, 0.7865, 0.1176, 0.7155, 0.1397, 0.2467, 0.1148, 0.2464, 0.07651, 0.3499, 0.07596, 0.3195, 0.1394, 0.7602, 0.1932, 0.7155, 0.1397, 0.7865, 0.1176, 0.7855, 0.1523, 0.2467, 0.1148, 0.3195, 0.1394, 0.2716, 0.1939, 0.246, 0.151, 0.6982, 0.2169, 0.6631, 0.1907, 0.7155, 0.1397, 0.7602, 0.1932, 0.3195, 0.1394, 0.3735, 0.1919, 0.3374, 0.2192, 0.2716, 0.1939, 0.6631, 0.1907, 0.6235, 0.1468, 0.6295, 0.1305, 0.7155, 0.1397, 0.4076, 0.1306, 0.4137, 0.1472, 0.3735, 0.1919, 0.3195, 0.1394, 0.6295, 0.1305, 0.687, 0.0772, 0.7155, 0.1397, 0.3195, 0.1394, 0.3499, 0.07596, 0.4076, 0.1306, 0.6631, 0.1907, 0.6193, 0.1598, 0.6235, 0.1468, 0.4137, 0.1472, 0.418, 0.1604, 0.3735, 0.1919, 0.8424, 0.1952, 0.8374, 0.1564, 0.8582, 0.1378, 0.875, 0.1847, 0.1717, 0.1323, 0.1966, 0.1552, 0.1768, 0.1962, 0.1452, 0.1827, 0.9091, 0.1833, 0.875, 0.1847, 0.8582, 0.1378, 0.8862, 0.1218, 0.1717, 0.1323, 0.1452, 0.1827, 0.1079, 0.1791, 0.1413, 0.1125, 0.7855, 0.1523, 0.7865, 0.1176, 0.8582, 0.1378, 0.8374, 0.1564, 0.1717, 0.1323, 0.2467, 0.1148, 0.246, 0.151, 0.1966, 0.1552, 0.7885, 0.08083, 0.8491, 0.09973, 0.8582, 0.1378, 0.7865, 0.1176, 0.1717, 0.1323, 0.1831, 0.09213, 0.2464, 0.07651, 0.2467, 0.1148, 0.8862, 0.1218, 0.8582, 0.1378, 0.8491, 0.09973, 0.1831, 0.09213, 0.1717, 0.1323, 0.1413, 0.1125, 0.5062, 0.9049, 0.4324, 0.8949, 0.4388, 0.8702, 0.4911, 0.8817, 0.3159, 0.8682, 0.3216, 0.8932, 0.2472, 0.9012, 0.263, 0.8783, 0.5062, 0.9049, 0.4911, 0.8817, 0.5728, 0.8605, 0.6048, 0.8799, 0.1815, 0.8547, 0.263, 0.8783, 0.2472, 0.9012, 0.1487, 0.8733, 0.6048, 0.8799, 0.5728, 0.8605, 0.5864, 0.794, 0.62, 0.7916, 0.1697, 0.7875, 0.1815, 0.8547, 0.1487, 0.8733, 0.1361, 0.7841, 0.62, 0.7916, 0.5864, 0.794, 0.549, 0.7464, 0.5638, 0.7392, 0.2087, 0.7409, 0.1697, 0.7875, 0.1361, 0.7841, 0.1941, 0.7332, 0.5638, 0.7392, 0.549, 0.7464, 0.5003, 0.7117, 0.5083, 0.6977, 0.2584, 0.7075, 0.2087, 0.7409, 0.1941, 0.7332, 0.2508, 0.6932, 0.5083, 0.6977, 0.5003, 0.7117, 0.4386, 0.6807, 0.4348, 0.6589, 0.321, 0.678, 0.2584, 0.7075, 0.2508, 0.6932, 0.3253, 0.6562, 0.5003, 0.7117, 0.5057, 0.7309, 0.453, 0.7, 0.4386, 0.6807, 0.3061, 0.697, 0.2525, 0.7266, 0.2584, 0.7075, 0.321, 0.678, 0.549, 0.7464, 0.5429, 0.7558, 0.5057, 0.7309, 0.5003, 0.7117, 0.2525, 0.7266, 0.2146, 0.7504, 0.2087, 0.7409, 0.2584, 0.7075, 0.5864, 0.794, 0.5681, 0.7874, 0.5429, 0.7558, 0.549, 0.7464, 0.2146, 0.7504, 0.1883, 0.7814, 0.1697, 0.7875, 0.2087, 0.7409, 0.5728, 0.8605, 0.5555, 0.8264, 0.5681, 0.7874, 0.5864, 0.794, 0.1883, 0.7814, 0.1998, 0.8209, 0.1815, 0.8547, 0.1697, 0.7875, 0.4911, 0.8817, 0.5012, 0.8444, 0.5555, 0.8264, 0.5728, 0.8605, 0.1998, 0.8209, 0.2538, 0.8405, 0.263, 0.8783, 0.1815, 0.8547, 0.4911, 0.8817, 0.4388, 0.8702, 0.4578, 0.84, 0.5012, 0.8444, 0.2976, 0.8374, 0.3159, 0.8682, 0.263, 0.8783, 0.2538, 0.8405, 0.7602, 0.1932, 0.7855, 0.1523, 0.796, 0.177, 0.7832, 0.1874, 0.2336, 0.1756, 0.246, 0.151, 0.2716, 0.1939, 0.247, 0.1871, 0.391, 0.6119, 0.4348, 0.6589, 0.4386, 0.6807, 0.3948, 0.6861, 0.321, 0.678, 0.3253, 0.6562, 0.3699, 0.6102, 0.3648, 0.6844, 0.789, 0.2333, 0.7602, 0.1932, 0.7832, 0.1874, 0.8096, 0.2339, 0.247, 0.1871, 0.2716, 0.1939, 0.2413, 0.237, 0.2192, 0.2374, 0.3917, 0.8621, 0.4016, 0.8415, 0.4388, 0.8702, 0.4324, 0.8949, 0.3159, 0.8682, 0.354, 0.8403, 0.3634, 0.8613, 0.3216, 0.8932, 0.4386, 0.6807, 0.453, 0.7, 0.435, 0.7183, 0.3948, 0.6861, 0.3237, 0.7157, 0.3061, 0.697, 0.321, 0.678, 0.3648, 0.6844, 0.4337, 0.7297, 0.3847, 0.7103, 0.3948, 0.6861, 0.435, 0.7183, 0.3648, 0.6844, 0.3744, 0.709, 0.3247, 0.7272, 0.3237, 0.7157, 0.411, 0.7477, 0.3847, 0.7103, 0.4337, 0.7297, 0.4278, 0.7428, 0.3247, 0.7272, 0.3744, 0.709, 0.347, 0.7458, 0.3303, 0.7405, 0.4181, 0.7849, 0.3847, 0.7954, 0.3847, 0.7103, 0.411, 0.7477, 0.3744, 0.709, 0.3723, 0.7945, 0.339, 0.7831, 0.347, 0.7458, 0.4016, 0.8415, 0.3847, 0.7954, 0.4181, 0.7849, 0.4313, 0.8175, 0.339, 0.7831, 0.3723, 0.7945, 0.354, 0.8403, 0.3248, 0.8155, 0.4388, 0.8702, 0.4016, 0.8415, 0.4313, 0.8175, 0.4578, 0.84, 0.3248, 0.8155, 0.354, 0.8403, 0.3159, 0.8682, 0.2976, 0.8374, 0.8096, 0.2339, 0.8163, 0.2031, 0.8251, 0.2098, 0.8293, 0.2196, 0.1998, 0.2148, 0.2098, 0.2062, 0.2192, 0.2374, 0.1991, 0.2225, 0.8096, 0.2339, 0.7832, 0.1874, 0.8022, 0.1846, 0.8163, 0.2031, 0.2265, 0.1831, 0.247, 0.1871, 0.2192, 0.2374, 0.2098, 0.2062, 0.7832, 0.1874, 0.796, 0.177, 0.8022, 0.1846, 0.2265, 0.1831, 0.2336, 0.1756, 0.247, 0.1871, 0.4578, 0.84, 0.4313, 0.8175, 0.4485, 0.8046, 0.4734, 0.8247, 0.3079, 0.802, 0.3248, 0.8155, 0.2976, 0.8374, 0.2824, 0.8215, 0.4313, 0.8175, 0.4181, 0.7849, 0.4359, 0.7796, 0.4485, 0.8046, 0.3212, 0.7772, 0.339, 0.7831, 0.3248, 0.8155, 0.3079, 0.802, 0.4181, 0.7849, 0.411, 0.7477, 0.4237, 0.7542, 0.4359, 0.7796, 0.3341, 0.752, 0.347, 0.7458, 0.339, 0.7831, 0.3212, 0.7772, 0.411, 0.7477, 0.4278, 0.7428, 0.4379, 0.7498, 0.4237, 0.7542, 0.3199, 0.7473, 0.3303, 0.7405, 0.347, 0.7458, 0.3341, 0.752, 0.4278, 0.7428, 0.4337, 0.7297, 0.4454, 0.732, 0.4379, 0.7498, 0.3129, 0.7292, 0.3247, 0.7272, 0.3303, 0.7405, 0.3199, 0.7473, 0.4337, 0.7297, 0.435, 0.7183, 0.441, 0.7244, 0.4454, 0.732, 0.3175, 0.7217, 0.3237, 0.7157, 0.3247, 0.7272, 0.3129, 0.7292, 0.435, 0.7183, 0.453, 0.7, 0.4553, 0.7137, 0.441, 0.7244, 0.3035, 0.7107, 0.3061, 0.697, 0.3237, 0.7157, 0.3175, 0.7217, 0.5012, 0.8444, 0.4578, 0.84, 0.4734, 0.8247, 0.5125, 0.8288, 0.2824, 0.8215, 0.2976, 0.8374, 0.2538, 0.8405, 0.243, 0.8246, 0.5555, 0.8264, 0.5012, 0.8444, 0.5125, 0.8288, 0.5509, 0.8118, 0.243, 0.8246, 0.2538, 0.8405, 0.1998, 0.8209, 0.2048, 0.8064, 0.5681, 0.7874, 0.5555, 0.8264, 0.5509, 0.8118, 0.5521, 0.7877, 0.2048, 0.8064, 0.1998, 0.8209, 0.1883, 0.7814, 0.2043, 0.7822, 0.5429, 0.7558, 0.5681, 0.7874, 0.5521, 0.7877, 0.5394, 0.7645, 0.2043, 0.7822, 0.1883, 0.7814, 0.2146, 0.7504, 0.2178, 0.7593, 0.5057, 0.7309, 0.5429, 0.7558, 0.5394, 0.7645, 0.5084, 0.7431, 0.2178, 0.7593, 0.2146, 0.7504, 0.2525, 0.7266, 0.2494, 0.7387, 0.453, 0.7, 0.5057, 0.7309, 0.5084, 0.7431, 0.4553, 0.7137, 0.2494, 0.7387, 0.2525, 0.7266, 0.3061, 0.697, 0.3035, 0.7107, 0.4379, 0.7498, 0.4454, 0.732, 0.4708, 0.7484, 0.4548, 0.7617, 0.287, 0.745, 0.3129, 0.7292, 0.3199, 0.7473, 0.3027, 0.7587, 0.4548, 0.7617, 0.4708, 0.7484, 0.4889, 0.7705, 0.4754, 0.7839, 0.2683, 0.7667, 0.287, 0.745, 0.3027, 0.7587, 0.2814, 0.7805, 0.4754, 0.7839, 0.4889, 0.7705, 0.5037, 0.7876, 0.4945, 0.8025, 0.253, 0.7834, 0.2683, 0.7667, 0.2814, 0.7805, 0.2618, 0.7986, 0.4945, 0.8025, 0.5037, 0.7876, 0.5186, 0.7916, 0.5168, 0.8073, 0.2379, 0.787, 0.253, 0.7834, 0.2618, 0.7986, 0.2392, 0.8029, 0.5125, 0.8288, 0.4734, 0.8247, 0.4945, 0.8025, 0.5168, 0.8073, 0.2618, 0.7986, 0.2824, 0.8215, 0.243, 0.8246, 0.2392, 0.8029, 0.4485, 0.8046, 0.4754, 0.7839, 0.4945, 0.8025, 0.4734, 0.8247, 0.2618, 0.7986, 0.2814, 0.7805, 0.3079, 0.802, 0.2824, 0.8215, 0.4485, 0.8046, 0.4359, 0.7796, 0.4548, 0.7617, 0.4754, 0.7839, 0.3027, 0.7587, 0.3212, 0.7772, 0.3079, 0.802, 0.2814, 0.7805, 0.4379, 0.7498, 0.4548, 0.7617, 0.4359, 0.7796, 0.4237, 0.7542, 0.3212, 0.7772, 0.3027, 0.7587, 0.3199, 0.7473, 0.3341, 0.752, 0.441, 0.7244, 0.4553, 0.7137, 0.4708, 0.7484, 0.4454, 0.732, 0.287, 0.745, 0.3035, 0.7107, 0.3175, 0.7217, 0.3129, 0.7292, 0.5084, 0.7431, 0.4889, 0.7705, 0.4708, 0.7484, 0.4553, 0.7137, 0.287, 0.745, 0.2683, 0.7667, 0.2494, 0.7387, 0.3035, 0.7107, 0.5394, 0.7645, 0.5037, 0.7876, 0.4889, 0.7705, 0.5084, 0.7431, 0.2683, 0.7667, 0.253, 0.7834, 0.2178, 0.7593, 0.2494, 0.7387, 0.5521, 0.7877, 0.5186, 0.7916, 0.5037, 0.7876, 0.5394, 0.7645, 0.253, 0.7834, 0.2379, 0.787, 0.2043, 0.7822, 0.2178, 0.7593, 0.5509, 0.8118, 0.5168, 0.8073, 0.5186, 0.7916, 0.5521, 0.7877, 0.2379, 0.787, 0.2392, 0.8029, 0.2048, 0.8064, 0.2043, 0.7822, 0.5125, 0.8288, 0.5168, 0.8073, 0.5509, 0.8118, 0.2048, 0.8064, 0.2392, 0.8029, 0.243, 0.8246, 0.5083, 0.6977, 0.4348, 0.6589, 0.4841, 0.6288, 0.5434, 0.6835, 0.2769, 0.6251, 0.3253, 0.6562, 0.2508, 0.6932, 0.2161, 0.6781, 0.5638, 0.7392, 0.5083, 0.6977, 0.5434, 0.6835, 0.5811, 0.7269, 0.2161, 0.6781, 0.2508, 0.6932, 0.1941, 0.7332, 0.1772, 0.7204, 0.62, 0.7916, 0.5638, 0.7392, 0.5811, 0.7269, 0.6167, 0.76, 0.1772, 0.7204, 0.1941, 0.7332, 0.1361, 0.7841, 0.1404, 0.7524, 0.7075, 0.7599, 0.62, 0.7916, 0.6167, 0.76, 0.6606, 0.7412, 0.1404, 0.7524, 0.1361, 0.7841, 0.04953, 0.7488, 0.09704, 0.7321, 0.7455, 0.6521, 0.7075, 0.7599, 0.6606, 0.7412, 0.6773, 0.6704, 0.09704, 0.7321, 0.04953, 0.7488, 0.01941, 0.6397, 0.08356, 0.662, 0.7408, 0.5724, 0.7455, 0.6521, 0.6773, 0.6704, 0.6714, 0.5927, 0.08356, 0.662, 0.01941, 0.6397, 0.03366, 0.5644, 0.09282, 0.5899, 0.6773, 0.6704, 0.5434, 0.6835, 0.4841, 0.6288, 0.6714, 0.5927, 0.2769, 0.6251, 0.2161, 0.6781, 0.08356, 0.662, 0.09282, 0.5899, 0.6773, 0.6704, 0.6606, 0.7412, 0.5811, 0.7269, 0.5434, 0.6835, 0.1772, 0.7204, 0.09704, 0.7321, 0.08356, 0.662, 0.2161, 0.6781, 0.6606, 0.7412, 0.6167, 0.76, 0.5811, 0.7269, 0.1772, 0.7204, 0.1404, 0.7524, 0.09704, 0.7321, 0.8424, 0.1952, 0.8293, 0.2196, 0.8346, 0.2069, 0.8347, 0.207, 0.03366, 0.5644, 0.05122, 0.5227, 0.145, 0.5626, 0.09282, 0.5899, 0.6204, 0.5657, 0.6714, 0.5927, 0.4841, 0.6288, 0.4981, 0.5523, 0.2769, 0.6251, 0.09282, 0.5899, 0.145, 0.5626, 0.2642, 0.5501, 0.391, 0.6119, 0.4981, 0.5523, 0.4841, 0.6288, 0.4348, 0.6589, 0.2769, 0.6251, 0.2642, 0.5501, 0.3699, 0.6102, 0.3253, 0.6562])
me_suzanne.materials.append(mat_material)
me_suzanne.update()
me_plane = bpy.data.meshes.new('Plane')
me_plane.from_pydata([(-1.0, -1.0, 0.0), (1.0, -1.0, 0.0), (-1.0, 1.0, 0.0), (1.0, 1.0, 0.0)], [], [(0, 1, 3, 2)])
_uv = me_plane.uv_layers.new(name='UVMap')
_uv.uv.foreach_set('vector', [0.0, 0.0, 1.0, 0.0, 1.0, 1.0, 0.0, 1.0])
me_plane.materials.append(mat_material_002)
me_plane.update()
me_icosphere = bpy.data.meshes.new('Icosphere')
me_icosphere.from_pydata([(0.0, 0.0, -1.0), (0.7236, -0.5257, -0.4472), (-0.2764, -0.8506, -0.4472), (-0.8944, 0.0, -0.4472), (-0.2764, 0.8506, -0.4472), (0.7236, 0.5257, -0.4472), (0.2764, -0.8506, 0.4472), (-0.7236, -0.5257, 0.4472), (-0.7236, 0.5257, 0.4472), (0.2764, 0.8506, 0.4472), (0.8944, 0.0, 0.4472), (0.0, 0.0, 1.0), (-0.1625, -0.5, -0.8507), (0.4253, -0.309, -0.8507), (0.2629, -0.809, -0.5257), (0.8506, 0.0, -0.5257), (0.4253, 0.309, -0.8507), (-0.5257, 0.0, -0.8507), (-0.6882, -0.5, -0.5257), (-0.1625, 0.5, -0.8507), (-0.6882, 0.5, -0.5257), (0.2629, 0.809, -0.5257), (0.9511, -0.309, 0.0), (0.9511, 0.309, 0.0), (0.0, -1.0, 0.0), (0.5878, -0.809, 0.0), (-0.9511, -0.309, 0.0), (-0.5878, -0.809, 0.0), (-0.5878, 0.809, 0.0), (-0.9511, 0.309, 0.0), (0.5878, 0.809, 0.0), (0.0, 1.0, 0.0), (0.6882, -0.5, 0.5257), (-0.2629, -0.809, 0.5257), (-0.8506, 0.0, 0.5257), (-0.2629, 0.809, 0.5257), (0.6882, 0.5, 0.5257), (0.1625, -0.5, 0.8507), (0.5257, 0.0, 0.8507), (-0.4253, -0.309, 0.8507), (-0.4253, 0.309, 0.8507), (0.1625, 0.5, 0.8507)], [], [(0, 13, 12), (1, 13, 15), (0, 12, 17), (0, 17, 19), (0, 19, 16), (1, 15, 22), (2, 14, 24), (3, 18, 26), (4, 20, 28), (5, 21, 30), (1, 22, 25), (2, 24, 27), (3, 26, 29), (4, 28, 31), (5, 30, 23), (6, 32, 37), (7, 33, 39), (8, 34, 40), (9, 35, 41), (10, 36, 38), (38, 41, 11), (38, 36, 41), (36, 9, 41), (41, 40, 11), (41, 35, 40), (35, 8, 40), (40, 39, 11), (40, 34, 39), (34, 7, 39), (39, 37, 11), (39, 33, 37), (33, 6, 37), (37, 38, 11), (37, 32, 38), (32, 10, 38), (23, 36, 10), (23, 30, 36), (30, 9, 36), (31, 35, 9), (31, 28, 35), (28, 8, 35), (29, 34, 8), (29, 26, 34), (26, 7, 34), (27, 33, 7), (27, 24, 33), (24, 6, 33), (25, 32, 6), (25, 22, 32), (22, 10, 32), (30, 31, 9), (30, 21, 31), (21, 4, 31), (28, 29, 8), (28, 20, 29), (20, 3, 29), (26, 27, 7), (26, 18, 27), (18, 2, 27), (24, 25, 6), (24, 14, 25), (14, 1, 25), (22, 23, 10), (22, 15, 23), (15, 5, 23), (16, 21, 5), (16, 19, 21), (19, 4, 21), (19, 20, 4), (19, 17, 20), (17, 3, 20), (17, 18, 3), (17, 12, 18), (12, 2, 18), (15, 16, 5), (15, 13, 16), (13, 0, 16), (12, 14, 2), (12, 13, 14), (13, 1, 14)])
_uv = me_icosphere.uv_layers.new(name='UVMap')
_uv.uv.foreach_set('vector', [0.1818, 0.0, 0.2273, 0.07873, 0.1364, 0.07873, 0.2727, 0.1575, 0.3182, 0.07873, 0.3636, 0.1575, 0.9091, 0.0, 0.9545, 0.07873, 0.8636, 0.07873, 0.7273, 0.0, 0.7727, 0.07873, 0.6818, 0.07873, 0.5455, 0.0, 0.5909, 0.07873, 0.5, 0.07873, 0.2727, 0.1575, 0.3636, 0.1575, 0.3182, 0.2362, 0.09091, 0.1575, 0.1818, 0.1575, 0.1364, 0.2362, 0.8182, 0.1575, 0.9091, 0.1575, 0.8636, 0.2362, 0.6364, 0.1575, 0.7273, 0.1575, 0.6818, 0.2362, 0.4545, 0.1575, 0.5455, 0.1575, 0.5, 0.2362, 0.2727, 0.1575, 0.3182, 0.2362, 0.2273, 0.2362, 0.09091, 0.1575, 0.1364, 0.2362, 0.04546, 0.2362, 0.8182, 0.1575, 0.8636, 0.2362, 0.7727, 0.2362, 0.6364, 0.1575, 0.6818, 0.2362, 0.5909, 0.2362, 0.4545, 0.1575, 0.5, 0.2362, 0.4091, 0.2362, 0.1818, 0.3149, 0.2727, 0.3149, 0.2273, 0.3937, 0.0, 0.3149, 0.09091, 0.3149, 0.04546, 0.3937, 0.7273, 0.3149, 0.8182, 0.3149, 0.7727, 0.3937, 0.5455, 0.3149, 0.6364, 0.3149, 0.5909, 0.3937, 0.3636, 0.3149, 0.4545, 0.3149, 0.4091, 0.3937, 0.4091, 0.3937, 0.5, 0.3937, 0.4545, 0.4724, 0.4091, 0.3937, 0.4545, 0.3149, 0.5, 0.3937, 0.4545, 0.3149, 0.5455, 0.3149, 0.5, 0.3937, 0.5909, 0.3937, 0.6818, 0.3937, 0.6364, 0.4724, 0.5909, 0.3937, 0.6364, 0.3149, 0.6818, 0.3937, 0.6364, 0.3149, 0.7273, 0.3149, 0.6818, 0.3937, 0.7727, 0.3937, 0.8636, 0.3937, 0.8182, 0.4724, 0.7727, 0.3937, 0.8182, 0.3149, 0.8636, 0.3937, 0.8182, 0.3149, 0.9091, 0.3149, 0.8636, 0.3937, 0.04546, 0.3937, 0.1364, 0.3937, 0.09091, 0.4724, 0.04546, 0.3937, 0.09091, 0.3149, 0.1364, 0.3937, 0.09091, 0.3149, 0.1818, 0.3149, 0.1364, 0.3937, 0.2273, 0.3937, 0.3182, 0.3937, 0.2727, 0.4724, 0.2273, 0.3937, 0.2727, 0.3149, 0.3182, 0.3937, 0.2727, 0.3149, 0.3636, 0.3149, 0.3182, 0.3937, 0.4091, 0.2362, 0.4545, 0.3149, 0.3636, 0.3149, 0.4091, 0.2362, 0.5, 0.2362, 0.4545, 0.3149, 0.5, 0.2362, 0.5455, 0.3149, 0.4545, 0.3149, 0.5909, 0.2362, 0.6364, 0.3149, 0.5455, 0.3149, 0.5909, 0.2362, 0.6818, 0.2362, 0.6364, 0.3149, 0.6818, 0.2362, 0.7273, 0.3149, 0.6364, 0.3149, 0.7727, 0.2362, 0.8182, 0.3149, 0.7273, 0.3149, 0.7727, 0.2362, 0.8636, 0.2362, 0.8182, 0.3149, 0.8636, 0.2362, 0.9091, 0.3149, 0.8182, 0.3149, 0.04546, 0.2362, 0.09091, 0.3149, 0.0, 0.3149, 0.04546, 0.2362, 0.1364, 0.2362, 0.09091, 0.3149, 0.1364, 0.2362, 0.1818, 0.3149, 0.09091, 0.3149, 0.2273, 0.2362, 0.2727, 0.3149, 0.1818, 0.3149, 0.2273, 0.2362, 0.3182, 0.2362, 0.2727, 0.3149, 0.3182, 0.2362, 0.3636, 0.3149, 0.2727, 0.3149, 0.5, 0.2362, 0.5909, 0.2362, 0.5455, 0.3149, 0.5, 0.2362, 0.5455, 0.1575, 0.5909, 0.2362, 0.5455, 0.1575, 0.6364, 0.1575, 0.5909, 0.2362, 0.6818, 0.2362, 0.7727, 0.2362, 0.7273, 0.3149, 0.6818, 0.2362, 0.7273, 0.1575, 0.7727, 0.2362, 0.7273, 0.1575, 0.8182, 0.1575, 0.7727, 0.2362, 0.8636, 0.2362, 0.9545, 0.2362, 0.9091, 0.3149, 0.8636, 0.2362, 0.9091, 0.1575, 0.9545, 0.2362, 0.9091, 0.1575, 1.0, 0.1575, 0.9545, 0.2362, 0.1364, 0.2362, 0.2273, 0.2362, 0.1818, 0.3149, 0.1364, 0.2362, 0.1818, 0.1575, 0.2273, 0.2362, 0.1818, 0.1575, 0.2727, 0.1575, 0.2273, 0.2362, 0.3182, 0.2362, 0.4091, 0.2362, 0.3636, 0.3149, 0.3182, 0.2362, 0.3636, 0.1575, 0.4091, 0.2362, 0.3636, 0.1575, 0.4545, 0.1575, 0.4091, 0.2362, 0.5, 0.07873, 0.5455, 0.1575, 0.4545, 0.1575, 0.5, 0.07873, 0.5909, 0.07873, 0.5455, 0.1575, 0.5909, 0.07873, 0.6364, 0.1575, 0.5455, 0.1575, 0.6818, 0.07873, 0.7273, 0.1575, 0.6364, 0.1575, 0.6818, 0.07873, 0.7727, 0.07873, 0.7273, 0.1575, 0.7727, 0.07873, 0.8182, 0.1575, 0.7273, 0.1575, 0.8636, 0.07873, 0.9091, 0.1575, 0.8182, 0.1575, 0.8636, 0.07873, 0.9545, 0.07873, 0.9091, 0.1575, 0.9545, 0.07873, 1.0, 0.1575, 0.9091, 0.1575, 0.3636, 0.1575, 0.4091, 0.07873, 0.4545, 0.1575, 0.3636, 0.1575, 0.3182, 0.07873, 0.4091, 0.07873, 0.3182, 0.07873, 0.3636, 0.0, 0.4091, 0.07873, 0.1364, 0.07873, 0.1818, 0.1575, 0.09091, 0.1575, 0.1364, 0.07873, 0.2273, 0.07873, 0.1818, 0.1575, 0.2273, 0.07873, 0.2727, 0.1575, 0.1818, 0.1575])
me_icosphere.update()

# ---- objects
ob_cube = bpy.data.objects.new('Cube', me_cube_001)
ob_suzanne = bpy.data.objects.new('Suzanne', me_suzanne)
ob_plane = bpy.data.objects.new('Plane', me_plane)
ob_point = bpy.data.objects.new('Point', light_point_001)
ob_foo = bpy.data.objects.new('Foo', None)
ob_foo_001 = bpy.data.objects.new('Foo.001', None)
ob_icosphere = bpy.data.objects.new('Icosphere', me_icosphere)
ob_icosphere_components = bpy.data.objects.new('Icosphere_components', None)

# ---- transforms, parenting, visibility, modifiers, constraints
ob_cube.location = (1.561, 0.0, 1.841)
ob_cube.rotation_euler = (0.7854, -0.6155, 0.0)
ob_cube.scale = (0.5293, 0.5293, 0.5293)
ob_suzanne.location = (-1.599, 0.4212, 1.595)
ob_plane.location = (0.0, 0.0, -0.09196)
ob_plane.scale = (3.541, 3.541, 3.541)
ob_point.location = (2.332, -2.388, 2.609)
ob_foo.location = (0.7171, 2.367, 0.3542)
ob_foo.instance_type = 'COLLECTION'
ob_foo_001.location = (2.631, -0.9475, -0.4129)
ob_foo_001.instance_type = 'COLLECTION'
ob_icosphere.location = (0.0, 0.0, 0.0)
ob_icosphere_components.location = (0.0, 0.0, 0.0)
ob_foo.instance_collection = col_foo
ob_foo_001.instance_collection = col_foo

# ---- collection membership
scene.collection.objects.link(ob_cube)
scene.collection.objects.link(ob_suzanne)
scene.collection.objects.link(ob_plane)
scene.collection.objects.link(ob_point)
scene.collection.objects.link(ob_foo)
scene.collection.objects.link(ob_foo_001)
col_foo.objects.link(ob_icosphere)
col_foo.objects.link(ob_icosphere_components)

# ---- scene / render settings (as saved in the file)
scene.frame_start = 1; scene.frame_end = 250; scene.frame_set(1)
scene.render.engine = 'BLENDER_EEVEE_NEXT'
scene.cycles.sampling_pattern = 'TABULATED_SOBOL'
scene.view_settings.view_transform = 'Filmic'
bpy.context.view_layer.update()

# ---- added for rendering (the .blend has no active camera): camera
cam_auto = bpy.data.cameras.new('AutoCamera')
cam_auto.lens = 50.0
cam_auto.sensor_width = 36.0
cam_auto.clip_end = 1000.0
ob_auto_camera = bpy.data.objects.new('AutoCamera', cam_auto)
scene.collection.objects.link(ob_auto_camera)
ob_auto_camera.location = (9.69316, -11.6318, 9.2002)
ob_auto_camera.rotation_euler = (1.09748, -7.21219e-08, 0.694738)
scene.camera = ob_auto_camera
bpy.context.view_layer.update()
